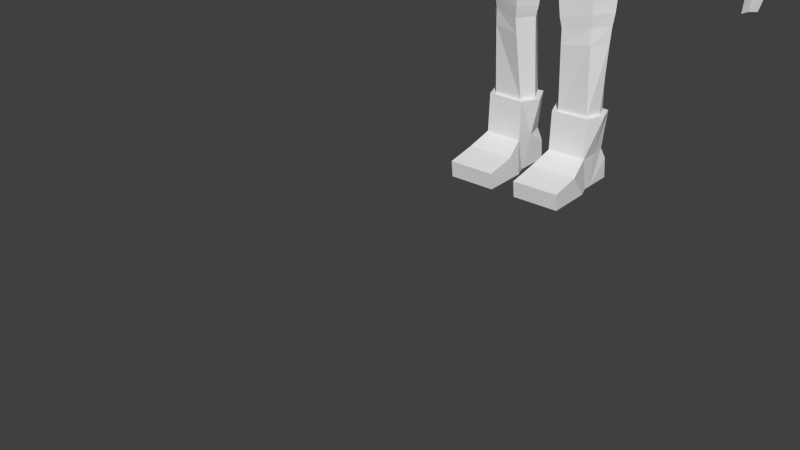 # Source: Headless_Zombie_-_Animation.blend  (saved by Blender 2.79.0; exported with 4.5.12 LTS)
import bpy
from mathutils import Matrix  # noqa: F401  (used for matrix-valued properties, if any)

bpy.ops.wm.read_factory_settings(use_empty=True)
scene = bpy.context.scene
scene.name = 'Scene'

# ---- collections
col_collection_1 = bpy.data.collections.new('Collection 1'); scene.collection.children.link(col_collection_1)

# ---- materials (node trees are filled in below, after node groups)
mat_character = bpy.data.materials.new('Character')
mat_character.alpha_threshold = 0.0
mat_character.use_transparent_shadow = False
mat_character.roughness = 0.5

# ---- material node trees

# ---- world
world_world = bpy.data.worlds.new('World'); scene.world = world_world
world_world.color = (0.05088, 0.05088, 0.05088)
world_world.use_sun_shadow = False
world_world.sun_shadow_jitter_overblur = 0.0
world_world.cycles.sampling_method = 'NONE'
world_world.cycles.sample_map_resolution = 256

# ---- meshes
me_cube = bpy.data.meshes.new('Cube')
me_cube.from_pydata([(1.16, -0.5407, 6.552), (0.6186, -0.7656, 9.987), (0.6975, -0.8815, 6.222), (0.572, -0.8815, 7.368), (0.4795, -0.8815, 8.843), (0.6607, 0.0004936, 10.59), (1.318, 0.6683, 7.956), (1.252, -0.5749, 7.889), (1.362, -0.3875, 9.186), (0.5726, 1.053, 7.411), (0.6211, 0.9468, 10.32), (0.5386, 1.236, 9.154), (1.529, 0.06879, 8.088), (1.506, 0.1136, 10.46), (0.908, 0.05226, 10.56), (1.226, 0.6345, 6.594), (0.629, 1.0, 6.222), (1.24, 0.6345, 5.53), (1.17, -0.4863, 5.523), (0.4857, -0.6772, 5.318), (0.5427, 0.9127, 5.435), (1.205, 0.4175, 1.667), (1.176, -0.1922, 1.667), (0.486, -0.224, 1.667), (0.5203, 0.5139, 1.667), (0.5739, -0.4489, 3.556), (0.6382, 0.4837, 3.565), (1.235, 0.3341, 3.651), (1.178, -0.2895, 3.642), (0.4869, -0.5422, 4.416), (1.221, -0.3815, 4.596), (0.565, 0.6342, 4.435), (1.29, 0.4339, 4.613), (1.458, 0.07082, 6.676), (1.521, 0.07082, 5.607), (0.268, 0.1398, 5.186), (1.303, 0.1359, 1.667), (0.3382, 0.1318, 1.667), (0.3716, 0.02463, 3.533), (1.477, 0.03085, 3.667), (0.2583, 0.06105, 4.373), (1.567, 0.02804, 4.657), (1.303, 0.4941, 1.667), (1.266, -0.2784, 1.667), (0.392, -0.3186, 1.667), (0.4355, 0.6162, 1.667), (1.427, 0.1374, 1.667), (0.2048, 0.1322, 1.667), (1.226, 0.4623, 0.7699), (1.266, -0.3132, 0.7699), (0.392, -0.3472, 0.7699), (0.5127, 0.5845, 0.7699), (1.254, 0.1057, 0.7699), (0.3779, 0.1004, 0.7699), (1.368, -0.8275, 0.5276), (0.2901, -0.8401, 0.5276), (1.368, -1.524, 0.3946), (0.2901, -1.531, 0.3942), (1.368, -1.479, 0.00972), (0.2901, -1.484, 0.00972), (1.368, -0.4492, 0.00972), (0.2901, -0.4474, 0.00972), (1.266, -0.1788, 0.009748), (0.392, -0.1753, 0.009748), (1.266, 0.04034, 0.009748), (0.392, 0.04659, 0.009748), (1.266, 0.05773, 0.00972), (0.392, 0.06293, 0.00972), (1.266, 0.6581, 0.00972), (0.392, 0.6534, 0.00972), (1.266, 0.603, 0.5007), (0.392, 0.5955, 0.4994), (4.321, -0.3583, 6.022), (4.335, 0.07893, 5.997), (3.998, -0.326, 5.852), (3.99, 0.1314, 5.814), (4.461, -0.1537, 6.007), (3.872, -0.124, 5.653), (4.682, -0.7994, 5.421), (4.697, 0.03648, 5.396), (4.485, -0.7092, 5.349), (4.447, 0.1367, 5.337), (4.821, -0.413, 5.375), (4.328, -0.3512, 5.176), (4.628, -0.8222, 4.746), (4.635, -0.3466, 4.73), (4.48, -0.7871, 4.677), (4.472, -0.2896, 4.657), (4.703, -0.6023, 4.71), (4.395, -0.5672, 4.573), (4.151, -0.2378, 5.439), (4.258, 0.1002, 5.586), (4.529, 0.03073, 5.696), (4.642, -0.2806, 5.676), (4.126, -0.6133, 5.738), (4.516, -0.5483, 5.719), (4.3, -0.4094, 5.884), (4.115, -0.3428, 5.77), (4.012, -0.2305, 5.643), (4.535, -0.6953, 5.496), (4.401, -0.6226, 5.435), (4.31, -0.4198, 5.324), (4.172, -0.3149, 5.484), (3.852, -0.8092, 5.697), (4.448, -0.5415, 5.701), (4.029, -0.5861, 5.686), (3.981, -0.5119, 5.623), (4.271, -0.758, 5.545), (4.188, -0.7223, 5.499), (4.139, -0.6239, 5.448), (4.047, -0.578, 5.535), (4.19, -0.7002, 5.643), (3.765, -0.7993, 5.667), (3.766, -0.754, 5.612), (3.93, -0.8944, 5.568), (3.889, -0.9055, 5.519), (3.863, -0.8169, 5.488), (3.757, -0.7829, 5.536), (3.764, -0.9281, 5.594), (3.904, -0.9091, 5.648), (0.4841, -0.481, 10.66), (0.4782, 0.3411, 10.8), (0.6082, -0.05767, 10.74), (0.4847, -0.4547, 10.45), (0.4828, 0.4311, 10.57), (0.6165, 0.4788, 3.214), (1.229, 0.3396, 3.283), (0.558, -0.4146, 3.207), (1.177, -0.2797, 3.277), (0.3666, 0.03547, 3.188), (1.443, 0.04127, 3.296), (0.6073, 0.5441, 3.819), (1.262, 0.3743, 3.935), (0.5367, -0.4927, 3.806), (1.2, -0.3276, 3.924), (0.3199, 0.03558, 3.777), (1.523, 0.03011, 3.96), (1.245, -0.4289, 10.07), (1.284, 0.8337, 10.18), (1.262, 0.9603, 9.038), (1.461, 0.1908, 8.852), (2.666, 0.4875, 7.387), (2.768, 0.8826, 7.63), (3.129, 0.8053, 8.002), (3.296, 0.4435, 8.04), (2.755, 0.164, 7.676), (3.098, 0.1207, 8.023), (1.787, 0.1675, 8.645), (1.881, 0.6354, 9.893), (1.658, -0.2902, 9.105), (1.684, 0.7557, 9.041), (2.077, 0.1057, 10.09), (1.836, -0.3524, 9.897), (2.155, 0.831, 8.357), (2.768, 0.2715, 9.027), (2.528, -0.1312, 8.948), (2.122, 0.3244, 8.026), (2.556, 0.7364, 8.939), (2.159, -0.07368, 8.407), (3.362, 0.5555, 6.698), (3.926, 0.1398, 7.034), (3.726, -0.1649, 7.054), (3.224, 0.18, 6.479), (3.766, 0.482, 7.012), (3.345, -0.1234, 6.761), (2.598, 0.8781, 7.818), (3.167, 0.3939, 8.302), (2.954, 0.0463, 8.265), (2.523, 0.4386, 7.538), (2.981, 0.7947, 8.257), (2.603, 0.09356, 7.859), (2.782, 0.4175, 7.177), (3.28, 0.7381, 7.782), (2.874, 0.09552, 7.477), (2.897, 0.8171, 7.414), (3.444, 0.3729, 7.822), (3.234, 0.04882, 7.821), (3.718, 0.3568, 6.181), (4.241, -0.01539, 6.501), (4.04, -0.2861, 6.54), (3.531, 0.02139, 6.043), (4.174, 0.2758, 6.413), (3.664, -0.2509, 6.295), (4.376, -0.4592, 4.889), (4.474, -0.07645, 5.011), (4.68, -0.1551, 5.077), (4.777, -0.5077, 5.057), (4.496, -0.7481, 5.027), (4.669, -0.8108, 5.097), (1.576, 0.1792, 8.947), (1.583, 0.7346, 10.04), (1.521, 0.858, 9.13), (1.54, -0.3907, 9.984), (1.498, -0.3388, 9.259), (1.792, 0.1096, 10.28), (-1.16, -0.5407, 6.552), (-0.6186, -0.7656, 9.987), (-0.6975, -0.8815, 6.222), (-0.572, -0.8815, 7.368), (-0.4795, -0.8815, 8.843), (-0.6607, 0.0004936, 10.59), (-1.318, 0.6683, 7.956), (-1.252, -0.5749, 7.889), (-1.362, -0.3875, 9.186), (-0.5726, 1.053, 7.411), (-0.6211, 0.9468, 10.32), (-0.5386, 1.236, 9.154), (-1.529, 0.06879, 8.088), (-1.506, 0.1136, 10.46), (-0.908, 0.05226, 10.56), (0.0, -0.7656, 10.05), (0.0, 1.0, 6.134), (0.0, -0.8815, 7.335), (0.0, -0.8815, 6.134), (0.0, -0.8815, 8.803), (0.0, -0.5733, 10.33), (0.0, 0.5612, 10.57), (0.0, 0.9486, 10.32), (0.0, 1.019, 7.333), (0.0, 1.201, 9.05), (-1.226, 0.6345, 6.594), (-0.629, 1.0, 6.222), (-1.24, 0.6345, 5.53), (-1.17, -0.4863, 5.523), (-0.4857, -0.6772, 5.318), (-0.5427, 0.9127, 5.435), (-1.205, 0.4175, 1.667), (-1.176, -0.1922, 1.667), (-0.486, -0.224, 1.667), (-0.5203, 0.5139, 1.667), (-0.5739, -0.4489, 3.556), (-0.6382, 0.4837, 3.565), (-1.235, 0.3341, 3.651), (-1.178, -0.2895, 3.642), (-0.4869, -0.5422, 4.416), (-1.221, -0.3815, 4.596), (-0.565, 0.6342, 4.435), (-1.29, 0.4339, 4.613), (-1.458, 0.07082, 6.676), (-1.521, 0.07082, 5.607), (-0.268, 0.1398, 5.186), (-1.303, 0.1359, 1.667), (-0.3382, 0.1318, 1.667), (-0.3716, 0.02463, 3.533), (-1.477, 0.03085, 3.667), (-0.2583, 0.06105, 4.373), (-1.567, 0.02804, 4.657), (-1.303, 0.4941, 1.667), (-1.266, -0.2784, 1.667), (-0.392, -0.3186, 1.667), (-0.4355, 0.6162, 1.667), (-1.427, 0.1374, 1.667), (-0.2048, 0.1322, 1.667), (-1.226, 0.4623, 0.7699), (-1.266, -0.3132, 0.7699), (-0.392, -0.3472, 0.7699), (-0.5127, 0.5845, 0.7699), (-1.254, 0.1057, 0.7699), (-0.3779, 0.1004, 0.7699), (-1.368, -0.8275, 0.5276), (-0.2901, -0.8401, 0.5276), (-1.368, -1.524, 0.3946), (-0.2901, -1.531, 0.3942), (-1.368, -1.479, 0.00972), (-0.2901, -1.484, 0.00972), (-1.368, -0.4492, 0.00972), (-0.2901, -0.4474, 0.00972), (-1.266, -0.1788, 0.009748), (-0.392, -0.1753, 0.009748), (-1.266, 0.04034, 0.009748), (-0.392, 0.04659, 0.009748), (-1.266, 0.05773, 0.00972), (-0.392, 0.06293, 0.00972), (-1.266, 0.6581, 0.00972), (-0.392, 0.6534, 0.00972), (-1.266, 0.603, 0.5007), (-0.392, 0.5955, 0.4994), (-4.321, -0.3583, 6.022), (-4.335, 0.07893, 5.997), (-3.998, -0.326, 5.852), (-3.99, 0.1314, 5.814), (-4.461, -0.1537, 6.007), (-3.872, -0.124, 5.653), (-4.682, -0.7994, 5.421), (-4.697, 0.03648, 5.396), (-4.485, -0.7092, 5.349), (-4.447, 0.1367, 5.337), (-4.821, -0.413, 5.375), (-4.328, -0.3512, 5.176), (-4.628, -0.8222, 4.746), (-4.635, -0.3466, 4.73), (-4.48, -0.7871, 4.677), (-4.472, -0.2896, 4.657), (-4.703, -0.6023, 4.71), (-4.395, -0.5672, 4.573), (-4.151, -0.2378, 5.439), (-4.258, 0.1002, 5.586), (-4.529, 0.03073, 5.696), (-4.642, -0.2806, 5.676), (-4.126, -0.6133, 5.738), (-4.516, -0.5483, 5.719), (-4.3, -0.4094, 5.884), (-4.115, -0.3428, 5.77), (-4.012, -0.2305, 5.643), (-4.535, -0.6953, 5.496), (-4.401, -0.6226, 5.435), (-4.31, -0.4198, 5.324), (-4.172, -0.3149, 5.484), (-3.852, -0.8092, 5.697), (-4.448, -0.5415, 5.701), (-4.029, -0.5861, 5.686), (-3.981, -0.5119, 5.623), (-4.271, -0.758, 5.545), (-4.188, -0.7223, 5.499), (-4.139, -0.6239, 5.448), (-4.047, -0.578, 5.535), (-4.19, -0.7002, 5.643), (-3.765, -0.7993, 5.667), (-3.766, -0.754, 5.612), (-3.93, -0.8944, 5.568), (-3.889, -0.9055, 5.519), (-3.863, -0.8169, 5.488), (-3.757, -0.7829, 5.536), (-3.764, -0.9281, 5.594), (-3.904, -0.9091, 5.648), (-0.4841, -0.481, 10.66), (-0.4782, 0.3411, 10.8), (-0.6082, -0.05767, 10.74), (-0.4847, -0.4547, 10.45), (-0.4828, 0.4311, 10.57), (-0.6165, 0.4788, 3.214), (-1.229, 0.3396, 3.283), (-0.558, -0.4146, 3.207), (-1.177, -0.2797, 3.277), (-0.3666, 0.03547, 3.188), (-1.443, 0.04127, 3.296), (-0.6073, 0.5441, 3.819), (-1.262, 0.3743, 3.935), (-0.5367, -0.4927, 3.806), (-1.2, -0.3276, 3.924), (-0.3199, 0.03558, 3.777), (-1.523, 0.03011, 3.96), (-1.245, -0.4289, 10.07), (-1.284, 0.8337, 10.18), (-1.262, 0.9603, 9.038), (-1.461, 0.1908, 8.852), (-2.666, 0.4875, 7.387), (-2.768, 0.8826, 7.63), (-3.129, 0.8053, 8.002), (-3.296, 0.4435, 8.04), (-2.755, 0.164, 7.676), (-3.098, 0.1207, 8.023), (-1.787, 0.1675, 8.645), (-1.881, 0.6354, 9.893), (-1.658, -0.2902, 9.105), (-1.684, 0.7557, 9.041), (-2.077, 0.1057, 10.09), (-1.836, -0.3524, 9.897), (-2.155, 0.831, 8.357), (-2.768, 0.2715, 9.027), (-2.528, -0.1312, 8.948), (-2.122, 0.3244, 8.026), (-2.556, 0.7364, 8.939), (-2.159, -0.07368, 8.407), (-3.362, 0.5555, 6.698), (-3.926, 0.1398, 7.034), (-3.726, -0.1649, 7.054), (-3.224, 0.18, 6.479), (-3.766, 0.482, 7.012), (-3.345, -0.1234, 6.761), (-2.598, 0.8781, 7.818), (-3.167, 0.3939, 8.302), (-2.954, 0.0463, 8.265), (-2.523, 0.4386, 7.538), (-2.981, 0.7947, 8.257), (-2.603, 0.09356, 7.859), (-2.782, 0.4175, 7.177), (-3.28, 0.7381, 7.782), (-2.874, 0.09552, 7.477), (-2.897, 0.8171, 7.414), (-3.444, 0.3729, 7.822), (-3.234, 0.04882, 7.821), (-3.718, 0.3568, 6.181), (-4.241, -0.01539, 6.501), (-4.04, -0.2861, 6.54), (-3.531, 0.02139, 6.043), (-4.174, 0.2758, 6.413), (-3.664, -0.2509, 6.295), (0.0, 1.0, 5.362), (0.0, -0.7161, 5.399), (0.0, 0.1384, 5.283), (0.0, -0.6051, 10.66), (0.0, 0.5217, 10.79), (-4.376, -0.4592, 4.889), (-4.474, -0.07645, 5.011), (-4.68, -0.1551, 5.077), (-4.777, -0.5077, 5.057), (-4.496, -0.7481, 5.027), (-4.669, -0.8108, 5.097), (-1.576, 0.1792, 8.947), (-1.583, 0.7346, 10.04), (-1.521, 0.858, 9.13), (-1.54, -0.3907, 9.984), (-1.498, -0.3388, 9.259), (-1.792, 0.1096, 10.28)], [], [(3, 212, 213, 2), (214, 4, 1, 210), (212, 3, 4, 214), (9, 218, 219, 11), (11, 219, 217, 10), (16, 15, 17, 20), (129, 125, 24, 37), (390, 388, 20, 35), (36, 22, 43, 46), (125, 126, 21, 24), (128, 127, 23, 22), (130, 128, 22, 36), (135, 131, 26, 38), (131, 132, 27, 26), (134, 133, 25, 28), (136, 134, 28, 39), (35, 20, 31, 40), (20, 17, 32, 31), (18, 19, 29, 30), (34, 18, 30, 41), (127, 129, 37, 23), (389, 390, 35, 19), (15, 33, 34, 17), (37, 24, 45, 47), (126, 130, 36, 21), (133, 135, 38, 25), (132, 136, 39, 27), (19, 35, 40, 29), (17, 34, 41, 32), (23, 37, 47, 44), (24, 21, 42, 45), (22, 23, 44, 43), (21, 36, 46, 42), (47, 45, 51, 53), (46, 43, 49, 52), (44, 47, 53, 50), (45, 42, 48, 51), (43, 44, 50, 49), (42, 46, 52, 48), (49, 50, 55, 54), (54, 55, 57, 56), (56, 57, 59, 58), (58, 59, 61, 60), (60, 61, 63, 62), (62, 63, 65, 64), (64, 65, 67, 66), (66, 67, 69, 68), (68, 69, 71, 70), (56, 58, 60, 54), (70, 71, 51, 48), (54, 60, 62, 49), (49, 62, 64, 52), (48, 52, 64, 70), (66, 68, 70, 64), (55, 61, 59, 57), (50, 63, 61, 55), (53, 65, 63, 50), (53, 51, 71, 65), (65, 71, 69, 67), (92, 93, 82, 79), (90, 91, 81, 83), (185, 186, 88, 85), (183, 184, 87, 89), (83, 80, 100, 101), (91, 92, 79, 81), (93, 95, 78, 82), (78, 95, 104, 99), (89, 87, 85, 88), (86, 89, 88, 84), (187, 183, 89, 86), (184, 185, 85, 87), (186, 188, 84, 88), (188, 187, 86, 84), (73, 76, 93, 92), (77, 75, 91, 90), (90, 83, 101, 102), (75, 73, 92, 91), (76, 72, 95, 93), (95, 72, 96, 104), (101, 100, 108, 109), (99, 104, 111, 107), (102, 101, 109, 110), (104, 96, 94, 111), (80, 78, 99, 100), (77, 90, 102, 98), (74, 77, 98, 97), (72, 74, 97, 96), (109, 108, 115, 116), (107, 111, 119, 114), (110, 109, 116, 117), (111, 94, 103, 119), (100, 99, 107, 108), (98, 102, 110, 106), (97, 98, 106, 105), (96, 97, 105, 94), (118, 117, 116, 115), (119, 118, 115, 114), (112, 113, 117, 118), (103, 112, 118, 119), (108, 107, 114, 115), (106, 110, 117, 113), (105, 106, 113, 112), (94, 105, 112, 103), (38, 26, 125, 129), (26, 27, 126, 125), (28, 25, 127, 128), (39, 28, 128, 130), (25, 38, 129, 127), (27, 39, 130, 126), (40, 31, 131, 135), (31, 32, 132, 131), (30, 29, 133, 134), (41, 30, 134, 136), (29, 40, 135, 133), (32, 41, 136, 132), (169, 166, 144, 143), (168, 165, 142, 141), (170, 168, 141, 145), (165, 169, 143, 142), (166, 167, 146, 144), (167, 170, 145, 146), (189, 191, 150, 147), (191, 190, 148, 150), (148, 151, 154, 157), (147, 150, 153, 156), (149, 147, 156, 158), (150, 148, 157, 153), (151, 152, 155, 154), (152, 149, 158, 155), (172, 175, 160, 163), (171, 174, 159, 162), (173, 171, 162, 164), (174, 172, 163, 159), (175, 176, 161, 160), (176, 173, 164, 161), (157, 154, 166, 169), (156, 153, 165, 168), (158, 156, 168, 170), (153, 157, 169, 165), (154, 155, 167, 166), (155, 158, 170, 167), (143, 144, 175, 172), (141, 142, 174, 171), (145, 141, 171, 173), (142, 143, 172, 174), (144, 146, 176, 175), (146, 145, 173, 176), (163, 160, 178, 181), (162, 159, 177, 180), (164, 162, 180, 182), (159, 163, 181, 177), (160, 161, 179, 178), (161, 164, 182, 179), (74, 182, 180, 77), (77, 180, 177, 75), (75, 177, 181, 73), (73, 181, 178, 76), (76, 178, 179, 72), (72, 179, 182, 74), (79, 82, 186, 185), (83, 81, 184, 183), (80, 83, 183, 187), (81, 79, 185, 184), (82, 78, 188, 186), (78, 80, 187, 188), (210, 1, 123, 215), (2, 0, 7, 3), (12, 6, 139, 140), (6, 9, 11, 139), (13, 138, 10, 14), (139, 11, 10, 138), (7, 12, 140, 8), (2, 213, 389, 19), (123, 5, 122, 120), (211, 16, 20, 388), (0, 2, 19, 18), (33, 0, 18, 34), (5, 124, 121, 122), (124, 216, 392, 121), (215, 123, 120, 391), (190, 194, 151, 148), (193, 189, 147, 149), (194, 192, 152, 151), (192, 193, 149, 152), (140, 139, 191, 189), (139, 138, 190, 191), (138, 13, 194, 190), (8, 140, 189, 193), (13, 137, 192, 194), (137, 8, 193, 192), (4, 3, 7, 8), (1, 4, 8, 137), (13, 14, 1, 137), (1, 14, 5, 123), (14, 10, 124, 5), (10, 217, 216, 124), (218, 9, 16, 211), (9, 6, 15, 16), (12, 7, 0, 33), (6, 12, 33, 15), (120, 122, 121, 392, 391), (198, 197, 213, 212), (214, 210, 196, 199), (212, 214, 199, 198), (204, 206, 219, 218), (206, 205, 217, 219), (221, 225, 222, 220), (334, 242, 229, 330), (390, 240, 225, 388), (241, 251, 248, 227), (330, 229, 226, 331), (333, 227, 228, 332), (335, 241, 227, 333), (340, 243, 231, 336), (336, 231, 232, 337), (339, 233, 230, 338), (341, 244, 233, 339), (240, 245, 236, 225), (225, 236, 237, 222), (223, 235, 234, 224), (239, 246, 235, 223), (332, 228, 242, 334), (389, 224, 240, 390), (220, 222, 239, 238), (242, 252, 250, 229), (331, 226, 241, 335), (338, 230, 243, 340), (337, 232, 244, 341), (224, 234, 245, 240), (222, 237, 246, 239), (228, 249, 252, 242), (229, 250, 247, 226), (227, 248, 249, 228), (226, 247, 251, 241), (252, 258, 256, 250), (251, 257, 254, 248), (249, 255, 258, 252), (250, 256, 253, 247), (248, 254, 255, 249), (247, 253, 257, 251), (254, 259, 260, 255), (259, 261, 262, 260), (261, 263, 264, 262), (263, 265, 266, 264), (265, 267, 268, 266), (267, 269, 270, 268), (269, 271, 272, 270), (271, 273, 274, 272), (273, 275, 276, 274), (261, 259, 265, 263), (275, 253, 256, 276), (259, 254, 267, 265), (254, 257, 269, 267), (253, 275, 269, 257), (271, 269, 275, 273), (260, 262, 264, 266), (255, 260, 266, 268), (258, 255, 268, 270), (258, 270, 276, 256), (270, 272, 274, 276), (297, 284, 287, 298), (295, 288, 286, 296), (395, 290, 293, 396), (393, 294, 292, 394), (288, 306, 305, 285), (296, 286, 284, 297), (298, 287, 283, 300), (283, 304, 309, 300), (294, 293, 290, 292), (291, 289, 293, 294), (397, 291, 294, 393), (394, 292, 290, 395), (396, 293, 289, 398), (398, 289, 291, 397), (278, 297, 298, 281), (282, 295, 296, 280), (295, 307, 306, 288), (280, 296, 297, 278), (281, 298, 300, 277), (300, 309, 301, 277), (306, 314, 313, 305), (304, 312, 316, 309), (307, 315, 314, 306), (309, 316, 299, 301), (285, 305, 304, 283), (282, 303, 307, 295), (279, 302, 303, 282), (277, 301, 302, 279), (314, 321, 320, 313), (312, 319, 324, 316), (315, 322, 321, 314), (316, 324, 308, 299), (305, 313, 312, 304), (303, 311, 315, 307), (302, 310, 311, 303), (301, 299, 310, 302), (323, 320, 321, 322), (324, 319, 320, 323), (317, 323, 322, 318), (308, 324, 323, 317), (313, 320, 319, 312), (311, 318, 322, 315), (310, 317, 318, 311), (299, 308, 317, 310), (243, 334, 330, 231), (231, 330, 331, 232), (233, 333, 332, 230), (244, 335, 333, 233), (230, 332, 334, 243), (232, 331, 335, 244), (245, 340, 336, 236), (236, 336, 337, 237), (235, 339, 338, 234), (246, 341, 339, 235), (234, 338, 340, 245), (237, 337, 341, 246), (374, 348, 349, 371), (373, 346, 347, 370), (375, 350, 346, 373), (370, 347, 348, 374), (371, 349, 351, 372), (372, 351, 350, 375), (399, 352, 355, 401), (401, 355, 353, 400), (353, 362, 359, 356), (352, 361, 358, 355), (354, 363, 361, 352), (355, 358, 362, 353), (356, 359, 360, 357), (357, 360, 363, 354), (377, 368, 365, 380), (376, 367, 364, 379), (378, 369, 367, 376), (379, 364, 368, 377), (380, 365, 366, 381), (381, 366, 369, 378), (362, 374, 371, 359), (361, 373, 370, 358), (363, 375, 373, 361), (358, 370, 374, 362), (359, 371, 372, 360), (360, 372, 375, 363), (348, 377, 380, 349), (346, 376, 379, 347), (350, 378, 376, 346), (347, 379, 377, 348), (349, 380, 381, 351), (351, 381, 378, 350), (368, 386, 383, 365), (367, 385, 382, 364), (369, 387, 385, 367), (364, 382, 386, 368), (365, 383, 384, 366), (366, 384, 387, 369), (279, 282, 385, 387), (282, 280, 382, 385), (280, 278, 386, 382), (278, 281, 383, 386), (281, 277, 384, 383), (277, 279, 387, 384), (284, 395, 396, 287), (288, 393, 394, 286), (285, 397, 393, 288), (286, 394, 395, 284), (287, 396, 398, 283), (283, 398, 397, 285), (210, 215, 328, 196), (197, 198, 202, 195), (207, 345, 344, 201), (201, 344, 206, 204), (208, 209, 205, 343), (344, 343, 205, 206), (202, 203, 345, 207), (197, 224, 389, 213), (328, 325, 327, 200), (211, 388, 225, 221), (195, 223, 224, 197), (238, 239, 223, 195), (200, 327, 326, 329), (329, 326, 392, 216), (215, 391, 325, 328), (400, 353, 356, 404), (403, 354, 352, 399), (404, 356, 357, 402), (402, 357, 354, 403), (345, 399, 401, 344), (344, 401, 400, 343), (343, 400, 404, 208), (203, 403, 399, 345), (208, 404, 402, 342), (342, 402, 403, 203), (199, 203, 202, 198), (196, 342, 203, 199), (208, 342, 196, 209), (196, 328, 200, 209), (209, 200, 329, 205), (205, 329, 216, 217), (218, 211, 221, 204), (204, 221, 220, 201), (207, 238, 195, 202), (201, 220, 238, 207), (325, 391, 392, 326, 327)])
_uv = me_cube.uv_layers.new(name='UVMap')
_uv.uv.foreach_set('vector', [0.3876, 0.1049, 0.3426, 0.1006, 0.3426, -0.001059, 0.4051, 0.008196, 0.3426, 0.2083, 0.3753, 0.2116, 0.3836, 0.2874, 0.3426, 0.295, 0.3426, 0.1006, 0.3876, 0.1049, 0.3753, 0.2116, 0.3426, 0.2083, 0.6104, 0.1624, 0.6586, 0.1726, 0.6009, 0.3067, 0.5606, 0.2892, 0.5606, 0.2892, 0.6009, 0.3067, 0.5241, 0.3864, 0.4991, 0.3446, 0.9746, 0.6217, 0.9246, 0.6539, 0.9171, 0.5743, 0.9726, 0.562, 0.5823, 0.7772, 0.545, 0.7726, 0.5611, 0.6605, 0.5918, 0.6646, 0.7294, 0.5128, 0.7294, 0.4546, 0.7663, 0.4534, 0.7503, 0.5122, 0.3188, 0.7133, 0.2955, 0.7173, 0.2908, 0.7093, 0.3193, 0.7059, 0.7705, 0.7772, 0.725, 0.7879, 0.7179, 0.6681, 0.7683, 0.6639, 0.6664, 0.7907, 0.6186, 0.7843, 0.6198, 0.6688, 0.6702, 0.671, 0.6978, 0.7921, 0.6664, 0.7907, 0.6702, 0.671, 0.6961, 0.6705, 0.5745, 0.8216, 0.532, 0.8152, 0.5389, 0.7971, 0.5785, 0.8036, 0.7783, 0.8206, 0.7309, 0.8366, 0.728, 0.8155, 0.7722, 0.8027, 0.6655, 0.8395, 0.6154, 0.8303, 0.6179, 0.8111, 0.6658, 0.8182, 0.7003, 0.842, 0.6655, 0.8395, 0.6658, 0.8182, 0.6989, 0.82, 0.5491, 0.921, 0.4868, 0.9283, 0.5181, 0.859, 0.5651, 0.864, 0.8085, 0.9379, 0.7552, 0.9515, 0.738, 0.8856, 0.79, 0.8646, 0.6606, 0.9561, 0.6082, 0.9417, 0.6106, 0.8749, 0.6649, 0.8883, 0.7097, 0.9589, 0.6606, 0.9561, 0.6649, 0.8883, 0.7031, 0.8911, 0.6186, 0.7843, 0.5823, 0.7772, 0.5918, 0.6646, 0.6198, 0.6688, 0.7294, 0.5786, 0.7294, 0.5128, 0.7503, 0.5122, 0.7664, 0.5732, 0.9246, 0.6539, 0.8795, 0.6641, 0.8705, 0.5842, 0.9171, 0.5743, 0.3387, 0.4057, 0.3678, 0.4048, 0.3719, 0.413, 0.3374, 0.4138, 0.725, 0.7879, 0.6978, 0.7921, 0.6961, 0.6705, 0.7179, 0.6681, 0.6154, 0.8303, 0.5745, 0.8216, 0.5785, 0.8036, 0.6179, 0.8111, 0.7309, 0.8366, 0.7003, 0.842, 0.6989, 0.82, 0.728, 0.8155, 0.6082, 0.9417, 0.5491, 0.921, 0.5651, 0.864, 0.6106, 0.8749, 0.7552, 0.9515, 0.7097, 0.9589, 0.7031, 0.8911, 0.738, 0.8856, 0.3135, 0.3981, 0.3387, 0.4057, 0.3374, 0.4138, 0.3077, 0.4051, 0.4891, 0.5431, 0.4888, 0.5941, 0.4821, 0.6004, 0.4825, 0.5358, 0.0001989, 0.5571, 0.006261, 0.5051, 0.01391, 0.4985, 0.006228, 0.5643, 0.3383, 0.7178, 0.3188, 0.7133, 0.3193, 0.7059, 0.3427, 0.7098, 0.3374, 0.4138, 0.3719, 0.413, 0.3636, 0.4745, 0.3285, 0.4707, 0.3193, 0.7059, 0.2908, 0.7093, 0.2874, 0.6486, 0.3162, 0.6482, 0.3077, 0.4051, 0.3374, 0.4138, 0.3285, 0.4707, 0.2978, 0.4662, 0.4825, 0.5358, 0.4821, 0.6004, 0.4159, 0.5947, 0.4163, 0.5413, 0.006228, 0.5643, 0.01391, 0.4985, 0.08144, 0.5063, 0.07378, 0.5721, 0.3427, 0.7098, 0.3193, 0.7059, 0.3162, 0.6482, 0.3423, 0.6484, 0.07378, 0.5721, 0.08144, 0.5063, 0.1235, 0.5019, 0.1161, 0.5833, 0.1161, 0.5833, 0.1235, 0.5019, 0.1767, 0.5062, 0.1696, 0.5875, 0.1696, 0.5875, 0.1767, 0.5062, 0.2059, 0.5087, 0.1988, 0.5901, 0.1988, 0.5901, 0.2059, 0.5087, 0.2798, 0.5174, 0.2741, 0.5945, 0.2741, 0.5945, 0.2798, 0.5174, 0.2995, 0.5237, 0.2956, 0.5913, 0.2956, 0.5913, 0.2995, 0.5237, 0.3163, 0.5254, 0.3118, 0.5919, 0.3118, 0.5919, 0.3163, 0.5254, 0.3176, 0.5256, 0.3132, 0.592, 0.3132, 0.592, 0.3176, 0.5256, 0.3605, 0.5293, 0.3569, 0.5937, 0.3569, 0.5937, 0.3605, 0.5293, 0.3968, 0.5313, 0.3933, 0.5957, 0.1942, 0.6194, 0.1988, 0.5901, 0.2741, 0.5945, 0.2471, 0.6318, 0.3933, 0.5957, 0.3968, 0.5313, 0.4163, 0.5413, 0.4159, 0.5947, 0.2471, 0.6318, 0.2741, 0.5945, 0.2956, 0.5913, 0.2874, 0.6486, 0.2874, 0.6486, 0.2956, 0.5913, 0.3118, 0.5919, 0.3162, 0.6482, 0.3423, 0.6484, 0.3162, 0.6482, 0.3118, 0.5919, 0.3523, 0.6288, 0.3132, 0.592, 0.3569, 0.5937, 0.3523, 0.6288, 0.3118, 0.5919, 0.2583, 0.4769, 0.2798, 0.5174, 0.2059, 0.5087, 0.2062, 0.48, 0.2978, 0.4662, 0.2995, 0.5237, 0.2798, 0.5174, 0.2583, 0.4769, 0.3285, 0.4707, 0.3163, 0.5254, 0.2995, 0.5237, 0.2978, 0.4662, 0.3285, 0.4707, 0.3636, 0.4745, 0.3601, 0.4947, 0.3163, 0.5254, 0.3163, 0.5254, 0.3601, 0.4947, 0.3605, 0.5293, 0.3176, 0.5256, 0.04046, 0.7873, 0.03569, 0.765, 0.05542, 0.7516, 0.05762, 0.7766, 0.07868, 0.8216, 0.05146, 0.8062, 0.06408, 0.79, 0.09876, 0.8011, 0.0757, 0.7663, 0.07439, 0.7436, 0.09575, 0.7373, 0.0967, 0.7535, 0.1146, 0.7818, 0.08466, 0.7783, 0.1073, 0.7603, 0.1291, 0.7615, 0.09876, 0.8011, 0.1263, 0.8212, 0.1162, 0.8264, 0.1004, 0.8145, 0.05146, 0.8062, 0.04046, 0.7873, 0.05762, 0.7766, 0.06408, 0.79, 0.03569, 0.765, 0.02299, 0.7471, 0.04702, 0.7245, 0.05542, 0.7516, 0.141, 0.8301, 0.1168, 0.8507, 0.1121, 0.848, 0.1267, 0.833, 0.1182, 0.7412, 0.1073, 0.7603, 0.0967, 0.7535, 0.09575, 0.7373, 0.1095, 0.7236, 0.1182, 0.7412, 0.09575, 0.7373, 0.09708, 0.722, 0.1349, 0.7982, 0.1146, 0.7818, 0.1291, 0.7615, 0.1435, 0.7735, 0.08466, 0.7783, 0.0757, 0.7663, 0.0967, 0.7535, 0.1073, 0.7603, 0.07439, 0.7436, 0.07116, 0.7212, 0.09708, 0.722, 0.09575, 0.7373, 0.1463, 0.8071, 0.1349, 0.7982, 0.1435, 0.7735, 0.1522, 0.7819, 0.01966, 0.803, 0.01389, 0.7838, 0.03569, 0.765, 0.04046, 0.7873, 0.05566, 0.8402, 0.03534, 0.8278, 0.05146, 0.8062, 0.07868, 0.8216, 0.07868, 0.8216, 0.09876, 0.8011, 0.1004, 0.8145, 0.08447, 0.8268, 0.03534, 0.8278, 0.01966, 0.803, 0.04046, 0.7873, 0.05146, 0.8062, 0.01389, 0.7838, 0.0009927, 0.7697, 0.02299, 0.7471, 0.03569, 0.765, 0.1168, 0.8507, 0.09426, 0.873, 0.09539, 0.8615, 0.1121, 0.848, 0.3377, 0.7207, 0.3452, 0.7304, 0.337, 0.741, 0.3314, 0.7363, 0.2708, 0.7343, 0.2824, 0.7239, 0.2922, 0.7391, 0.2845, 0.7422, 0.3262, 0.7192, 0.3377, 0.7207, 0.3314, 0.7363, 0.3228, 0.7361, 0.2824, 0.7239, 0.295, 0.7163, 0.3001, 0.734, 0.2922, 0.7391, 0.1263, 0.8212, 0.141, 0.8301, 0.1267, 0.833, 0.1162, 0.8264, 0.05566, 0.8402, 0.07868, 0.8216, 0.08447, 0.8268, 0.06904, 0.8396, 0.07115, 0.8572, 0.05566, 0.8402, 0.06904, 0.8396, 0.08031, 0.8511, 0.09426, 0.873, 0.07115, 0.8572, 0.08031, 0.8511, 0.09539, 0.8615, 0.3314, 0.7363, 0.337, 0.741, 0.3267, 0.7582, 0.323, 0.7543, 0.2845, 0.7422, 0.2922, 0.7391, 0.3028, 0.7544, 0.2995, 0.7578, 0.3228, 0.7361, 0.3314, 0.7363, 0.323, 0.7543, 0.3167, 0.7561, 0.2922, 0.7391, 0.3001, 0.734, 0.3063, 0.7513, 0.3028, 0.7544, 0.3452, 0.7304, 0.3537, 0.7321, 0.3427, 0.7415, 0.337, 0.741, 0.3156, 0.7163, 0.3262, 0.7192, 0.3228, 0.7361, 0.3145, 0.734, 0.3069, 0.7192, 0.3156, 0.7163, 0.3145, 0.734, 0.3073, 0.7359, 0.295, 0.7163, 0.3069, 0.7192, 0.3073, 0.7359, 0.3001, 0.734, 0.3068, 0.757, 0.3143, 0.7595, 0.3077, 0.7655, 0.3013, 0.7623, 0.3028, 0.7544, 0.3068, 0.757, 0.3013, 0.7623, 0.2995, 0.7578, 0.3092, 0.7532, 0.313, 0.7536, 0.3143, 0.7595, 0.3068, 0.757, 0.3063, 0.7513, 0.3092, 0.7532, 0.3068, 0.757, 0.3028, 0.7544, 0.337, 0.741, 0.3427, 0.7415, 0.3302, 0.7579, 0.3267, 0.7582, 0.3145, 0.734, 0.3228, 0.7361, 0.3167, 0.7561, 0.313, 0.7536, 0.3073, 0.7359, 0.3145, 0.734, 0.313, 0.7536, 0.3092, 0.7532, 0.3001, 0.734, 0.3073, 0.7359, 0.3092, 0.7532, 0.3063, 0.7513, 0.5785, 0.8036, 0.5389, 0.7971, 0.545, 0.7726, 0.5823, 0.7772, 0.7722, 0.8027, 0.728, 0.8155, 0.725, 0.7879, 0.7705, 0.7772, 0.6658, 0.8182, 0.6179, 0.8111, 0.6186, 0.7843, 0.6664, 0.7907, 0.6989, 0.82, 0.6658, 0.8182, 0.6664, 0.7907, 0.6978, 0.7921, 0.6179, 0.8111, 0.5785, 0.8036, 0.5823, 0.7772, 0.6186, 0.7843, 0.728, 0.8155, 0.6989, 0.82, 0.6978, 0.7921, 0.725, 0.7879, 0.5651, 0.864, 0.5181, 0.859, 0.532, 0.8152, 0.5745, 0.8216, 0.79, 0.8646, 0.738, 0.8856, 0.7309, 0.8366, 0.7783, 0.8206, 0.6649, 0.8883, 0.6106, 0.8749, 0.6154, 0.8303, 0.6655, 0.8395, 0.7031, 0.8911, 0.6649, 0.8883, 0.6655, 0.8395, 0.7003, 0.842, 0.6106, 0.8749, 0.5651, 0.864, 0.5745, 0.8216, 0.6154, 0.8303, 0.738, 0.8856, 0.7031, 0.8911, 0.7003, 0.842, 0.7309, 0.8366, 0.9288, 0.2059, 0.8957, 0.2012, 0.9005, 0.1786, 0.9299, 0.1849, 0.7902, 0.1667, 0.7507, 0.1724, 0.7532, 0.154, 0.7897, 0.1495, 0.8217, 0.1906, 0.7902, 0.1667, 0.7897, 0.1495, 0.8235, 0.1693, 0.9691, 0.1942, 0.9288, 0.2059, 0.9299, 0.1849, 0.9661, 0.1761, 0.8957, 0.2012, 0.8636, 0.2073, 0.8675, 0.1816, 0.9005, 0.1786, 0.8636, 0.2073, 0.8217, 0.1906, 0.8235, 0.1693, 0.8675, 0.1816, 0.7642, 0.3036, 0.7091, 0.2842, 0.7212, 0.2768, 0.778, 0.2735, 0.9835, 0.3158, 0.9419, 0.3643, 0.9303, 0.3437, 0.9757, 0.3033, 0.9303, 0.3437, 0.892, 0.3477, 0.8912, 0.2635, 0.9279, 0.2632, 0.778, 0.2735, 0.7212, 0.2768, 0.7413, 0.2213, 0.7851, 0.2159, 0.8055, 0.3239, 0.778, 0.2735, 0.7851, 0.2159, 0.812, 0.249, 0.9757, 0.3033, 0.9303, 0.3437, 0.9279, 0.2632, 0.9746, 0.2437, 0.892, 0.3477, 0.8585, 0.3545, 0.857, 0.2717, 0.8912, 0.2635, 0.8585, 0.3545, 0.8055, 0.3239, 0.812, 0.249, 0.857, 0.2717, 0.9277, 0.1656, 0.8988, 0.1568, 0.8999, 0.08612, 0.9251, 0.09668, 0.7962, 0.1303, 0.7605, 0.1374, 0.7798, 0.07464, 0.8121, 0.06819, 0.8276, 0.1484, 0.7962, 0.1303, 0.8121, 0.06819, 0.8402, 0.08111, 0.9656, 0.1574, 0.9277, 0.1656, 0.9251, 0.09668, 0.9621, 0.09291, 0.8988, 0.1568, 0.8678, 0.1599, 0.8739, 0.08823, 0.8999, 0.08612, 0.8678, 0.1599, 0.8276, 0.1484, 0.8402, 0.08111, 0.8739, 0.08823, 0.9279, 0.2632, 0.8912, 0.2635, 0.8957, 0.2012, 0.9288, 0.2059, 0.7851, 0.2159, 0.7413, 0.2213, 0.7507, 0.1724, 0.7902, 0.1667, 0.812, 0.249, 0.7851, 0.2159, 0.7902, 0.1667, 0.8217, 0.1906, 0.9746, 0.2437, 0.9279, 0.2632, 0.9288, 0.2059, 0.9691, 0.1942, 0.8912, 0.2635, 0.857, 0.2717, 0.8636, 0.2073, 0.8957, 0.2012, 0.857, 0.2717, 0.812, 0.249, 0.8217, 0.1906, 0.8636, 0.2073, 0.9299, 0.1849, 0.9005, 0.1786, 0.8988, 0.1568, 0.9277, 0.1656, 0.7897, 0.1495, 0.7532, 0.154, 0.7605, 0.1374, 0.7962, 0.1303, 0.8235, 0.1693, 0.7897, 0.1495, 0.7962, 0.1303, 0.8276, 0.1484, 0.9661, 0.1761, 0.9299, 0.1849, 0.9277, 0.1656, 0.9656, 0.1574, 0.9005, 0.1786, 0.8675, 0.1816, 0.8678, 0.1599, 0.8988, 0.1568, 0.8675, 0.1816, 0.8235, 0.1693, 0.8276, 0.1484, 0.8678, 0.1599, 0.9251, 0.09668, 0.8999, 0.08612, 0.9008, 0.04237, 0.9213, 0.04493, 0.8121, 0.06819, 0.7798, 0.07464, 0.7939, 0.02853, 0.823, 0.03063, 0.8402, 0.08111, 0.8121, 0.06819, 0.823, 0.03063, 0.848, 0.0414, 0.9621, 0.09291, 0.9251, 0.09668, 0.9213, 0.04493, 0.9575, 0.04549, 0.8999, 0.08612, 0.8739, 0.08823, 0.8782, 0.04601, 0.9008, 0.04237, 0.8739, 0.08823, 0.8402, 0.08111, 0.848, 0.0414, 0.8782, 0.04601, 0.8566, 0.002349, 0.848, 0.0414, 0.823, 0.03063, 0.8351, -0.005831, 0.8351, -0.005831, 0.823, 0.03063, 0.7939, 0.02853, 0.8111, -0.004871, 0.9483, 0.008688, 0.9575, 0.04549, 0.9213, 0.04493, 0.9191, 0.01102, 0.9191, 0.01102, 0.9213, 0.04493, 0.9008, 0.04237, 0.9014, 0.003383, 0.9014, 0.003383, 0.9008, 0.04237, 0.8782, 0.04601, 0.8833, 0.004618, 0.8833, 0.004618, 0.8782, 0.04601, 0.848, 0.0414, 0.8566, 0.002349, 0.05762, 0.7766, 0.05542, 0.7516, 0.07439, 0.7436, 0.0757, 0.7663, 0.09876, 0.8011, 0.06408, 0.79, 0.08466, 0.7783, 0.1146, 0.7818, 0.1263, 0.8212, 0.09876, 0.8011, 0.1146, 0.7818, 0.1349, 0.7982, 0.06408, 0.79, 0.05762, 0.7766, 0.0757, 0.7663, 0.08466, 0.7783, 0.05542, 0.7516, 0.04702, 0.7245, 0.07116, 0.7212, 0.07439, 0.7436, 0.141, 0.8301, 0.1263, 0.8212, 0.1349, 0.7982, 0.1463, 0.8071, 0.3426, 0.295, 0.3836, 0.2874, 0.3875, 0.3317, 0.3426, 0.322, 0.4051, 0.008196, 0.4543, 0.04323, 0.4388, 0.1511, 0.3876, 0.1049, 0.4845, 0.176, 0.5328, 0.1815, 0.5164, 0.2571, 0.4774, 0.2274, 0.5328, 0.1815, 0.6104, 0.1624, 0.5606, 0.2892, 0.5164, 0.2571, 0.4506, 0.3079, 0.482, 0.3066, 0.4991, 0.3446, 0.4369, 0.3343, 0.5164, 0.2571, 0.5606, 0.2892, 0.4991, 0.3446, 0.482, 0.3066, 0.4388, 0.1511, 0.4845, 0.176, 0.4774, 0.2274, 0.438, 0.2374, 0.7817, 0.6429, 0.7294, 0.636, 0.7294, 0.5786, 0.7664, 0.5732, 0.2659, 0.7512, 0.2604, 0.7991, 0.2475, 0.7908, 0.2473, 0.7613, 0.7294, 0.4036, 0.7734, 0.3983, 0.7663, 0.4534, 0.7294, 0.4546, 0.8276, 0.6619, 0.7817, 0.6429, 0.7664, 0.5732, 0.8207, 0.5849, 0.8795, 0.6641, 0.8276, 0.6619, 0.8207, 0.5849, 0.8705, 0.5842, 0.2604, 0.7991, 0.2334, 0.8322, 0.229, 0.8117, 0.2475, 0.7908, 0.2334, 0.8322, 0.1893, 0.8304, 0.1952, 0.8137, 0.229, 0.8117, 0.2296, 0.7171, 0.2659, 0.7512, 0.2473, 0.7613, 0.2202, 0.7436, 0.9419, 0.3643, 0.8945, 0.3694, 0.892, 0.3477, 0.9303, 0.3437, 0.8051, 0.3428, 0.7642, 0.3036, 0.778, 0.2735, 0.8055, 0.3239, 0.8945, 0.3694, 0.8525, 0.3734, 0.8585, 0.3545, 0.892, 0.3477, 0.8525, 0.3734, 0.8051, 0.3428, 0.8055, 0.3239, 0.8585, 0.3545, 0.7562, 0.3137, 0.6948, 0.3016, 0.7091, 0.2842, 0.7642, 0.3036, 1.003, 0.3215, 0.9537, 0.3856, 0.9419, 0.3643, 0.9835, 0.3158, 0.9537, 0.3856, 0.8971, 0.3929, 0.8945, 0.3694, 0.9419, 0.3643, 0.7961, 0.3502, 0.7562, 0.3137, 0.7642, 0.3036, 0.8051, 0.3428, 0.8971, 0.3929, 0.846, 0.3949, 0.8525, 0.3734, 0.8945, 0.3694, 0.846, 0.3949, 0.7961, 0.3502, 0.8051, 0.3428, 0.8525, 0.3734, 0.3753, 0.2116, 0.3876, 0.1049, 0.4388, 0.1511, 0.438, 0.2374, 0.3836, 0.2874, 0.3753, 0.2116, 0.438, 0.2374, 0.4289, 0.2867, 0.4506, 0.3079, 0.4369, 0.3343, 0.3836, 0.2874, 0.4289, 0.2867, 0.3836, 0.2874, 0.4369, 0.3343, 0.4267, 0.3476, 0.3875, 0.3317, 0.4369, 0.3343, 0.4991, 0.3446, 0.4605, 0.3656, 0.4267, 0.3476, 0.4991, 0.3446, 0.5241, 0.3864, 0.4862, 0.4021, 0.4605, 0.3656, 0.6586, 0.1726, 0.6104, 0.1624, 0.6364, 0.06221, 0.6915, 0.07207, 0.6104, 0.1624, 0.5328, 0.1815, 0.5665, 0.07407, 0.6364, 0.06221, 0.4845, 0.176, 0.4388, 0.1511, 0.4543, 0.04323, 0.5128, 0.06567, 0.5328, 0.1815, 0.4845, 0.176, 0.5128, 0.06567, 0.5665, 0.07407, 0.2473, 0.7613, 0.2475, 0.7908, 0.229, 0.8117, 0.1952, 0.8137, 0.2202, 0.7436, 0.2976, 0.1049, 0.2802, 0.008196, 0.3426, -0.001059, 0.3426, 0.1006, 0.3426, 0.2083, 0.3426, 0.295, 0.3017, 0.2874, 0.31, 0.2116, 0.3426, 0.1006, 0.3426, 0.2083, 0.31, 0.2116, 0.2976, 0.1049, 0.07485, 0.1624, 0.1247, 0.2892, 0.08438, 0.3067, 0.02673, 0.1726, 0.1247, 0.2892, 0.1862, 0.3446, 0.1612, 0.3864, 0.08438, 0.3067, 0.4841, 0.6215, 0.4862, 0.5618, 0.5416, 0.5742, 0.5341, 0.6537, 0.5807, 0.7768, 0.5895, 0.6641, 0.5588, 0.6602, 0.5433, 0.7724, 0.7294, 0.5128, 0.7085, 0.5122, 0.6925, 0.4533, 0.7294, 0.4546, 0.3418, 0.4047, 0.3411, 0.4121, 0.3135, 0.4045, 0.3193, 0.3973, 0.7689, 0.7757, 0.766, 0.6623, 0.7156, 0.6669, 0.7234, 0.7866, 0.6649, 0.7898, 0.668, 0.67, 0.6175, 0.6681, 0.617, 0.7836, 0.6962, 0.791, 0.6939, 0.6694, 0.668, 0.67, 0.6649, 0.7898, 0.5732, 0.8212, 0.5771, 0.8031, 0.5375, 0.7969, 0.5306, 0.8151, 0.7769, 0.819, 0.7708, 0.8011, 0.7266, 0.8142, 0.7297, 0.8353, 0.6642, 0.8386, 0.6644, 0.8173, 0.6165, 0.8104, 0.6142, 0.8297, 0.6991, 0.8408, 0.6976, 0.8188, 0.6644, 0.8173, 0.6642, 0.8386, 0.5484, 0.9208, 0.564, 0.8637, 0.517, 0.859, 0.4861, 0.9285, 0.8079, 0.9361, 0.7889, 0.8629, 0.7371, 0.8842, 0.7547, 0.9501, 0.6601, 0.9552, 0.664, 0.8874, 0.6096, 0.8743, 0.6076, 0.9411, 0.7092, 0.9577, 0.7022, 0.89, 0.664, 0.8874, 0.6601, 0.9552, 0.617, 0.7836, 0.6175, 0.6681, 0.5895, 0.6641, 0.5807, 0.7768, 0.7294, 0.5786, 0.6923, 0.5732, 0.7085, 0.5122, 0.7294, 0.5128, 0.5341, 0.6537, 0.5416, 0.5742, 0.5882, 0.5841, 0.5792, 0.664, 0.3153, 0.7119, 0.3152, 0.7036, 0.3492, 0.7096, 0.3439, 0.7171, 0.7234, 0.7866, 0.7156, 0.6669, 0.6939, 0.6694, 0.6962, 0.791, 0.6142, 0.8297, 0.6165, 0.8104, 0.5771, 0.8031, 0.5732, 0.8212, 0.7297, 0.8353, 0.7266, 0.8142, 0.6976, 0.8188, 0.6991, 0.8408, 0.6076, 0.9411, 0.6096, 0.8743, 0.564, 0.8637, 0.5484, 0.9208, 0.7547, 0.9501, 0.7371, 0.8842, 0.7022, 0.89, 0.7092, 0.9577, 0.2892, 0.7156, 0.2846, 0.7078, 0.3152, 0.7036, 0.3153, 0.7119, 0.4846, 0.5986, 0.477, 0.6048, 0.4863, 0.5408, 0.4919, 0.5481, 0.00331, 0.5114, 0.01036, 0.5051, 0.008077, 0.5714, 0.001506, 0.5637, 0.3617, 0.4032, 0.3649, 0.4118, 0.3411, 0.4121, 0.3418, 0.4047, 0.3152, 0.7036, 0.3149, 0.646, 0.3502, 0.6475, 0.3492, 0.7096, 0.3411, 0.4121, 0.3294, 0.4687, 0.301, 0.4639, 0.3135, 0.4045, 0.2846, 0.7078, 0.2839, 0.6459, 0.3149, 0.646, 0.3152, 0.7036, 0.477, 0.6048, 0.4123, 0.5894, 0.42, 0.5365, 0.4863, 0.5408, 0.01036, 0.5051, 0.07831, 0.5076, 0.07601, 0.5738, 0.008077, 0.5714, 0.3649, 0.4118, 0.3553, 0.4724, 0.3294, 0.4687, 0.3411, 0.4121, 0.07831, 0.5076, 0.1218, 0.5029, 0.117, 0.5844, 0.07601, 0.5738, 0.1218, 0.5029, 0.1754, 0.5067, 0.1702, 0.5882, 0.117, 0.5844, 0.1754, 0.5067, 0.2047, 0.5085, 0.1994, 0.59, 0.1702, 0.5882, 0.2047, 0.5085, 0.2798, 0.5155, 0.2738, 0.5925, 0.1994, 0.59, 0.2798, 0.5155, 0.3005, 0.5219, 0.2942, 0.5893, 0.2738, 0.5925, 0.3005, 0.5219, 0.3166, 0.5237, 0.3111, 0.5901, 0.2942, 0.5893, 0.3166, 0.5237, 0.318, 0.5238, 0.3124, 0.5902, 0.3111, 0.5901, 0.318, 0.5238, 0.3615, 0.5287, 0.3554, 0.5929, 0.3124, 0.5902, 0.3615, 0.5287, 0.3978, 0.5321, 0.3916, 0.5963, 0.3554, 0.5929, 0.2045, 0.4789, 0.2586, 0.4746, 0.2798, 0.5155, 0.2047, 0.5085, 0.3978, 0.5321, 0.42, 0.5365, 0.4123, 0.5894, 0.3916, 0.5963, 0.2586, 0.4746, 0.301, 0.4639, 0.3005, 0.5219, 0.2798, 0.5155, 0.301, 0.4639, 0.3294, 0.4687, 0.3166, 0.5237, 0.3005, 0.5219, 0.3553, 0.4724, 0.3622, 0.4933, 0.3166, 0.5237, 0.3294, 0.4687, 0.318, 0.5238, 0.3166, 0.5237, 0.3622, 0.4933, 0.3615, 0.5287, 0.2464, 0.6293, 0.1954, 0.6185, 0.1994, 0.59, 0.2738, 0.5925, 0.2839, 0.6459, 0.2464, 0.6293, 0.2738, 0.5925, 0.2942, 0.5893, 0.3149, 0.646, 0.2839, 0.6459, 0.2942, 0.5893, 0.3111, 0.5901, 0.3149, 0.646, 0.3111, 0.5901, 0.3498, 0.6271, 0.3502, 0.6475, 0.3111, 0.5901, 0.3124, 0.5902, 0.3554, 0.5929, 0.3498, 0.6271, 0.03994, 0.7879, 0.05716, 0.7773, 0.05509, 0.7522, 0.03529, 0.7656, 0.07799, 0.8224, 0.09817, 0.802, 0.06355, 0.7907, 0.05085, 0.8069, 0.07529, 0.7671, 0.09635, 0.7544, 0.09549, 0.7382, 0.0741, 0.7443, 0.1141, 0.7828, 0.1287, 0.7626, 0.1069, 0.7613, 0.08419, 0.7791, 0.09817, 0.802, 0.09977, 0.8154, 0.1155, 0.8274, 0.1256, 0.8222, 0.05085, 0.8069, 0.06355, 0.7907, 0.05716, 0.7773, 0.03994, 0.7879, 0.03529, 0.7656, 0.05509, 0.7522, 0.04682, 0.7251, 0.02268, 0.7476, 0.1403, 0.8312, 0.126, 0.834, 0.1113, 0.8489, 0.116, 0.8516, 0.118, 0.7422, 0.09549, 0.7382, 0.09635, 0.7544, 0.1069, 0.7613, 0.1093, 0.7245, 0.09689, 0.7229, 0.09549, 0.7382, 0.118, 0.7422, 0.1343, 0.7992, 0.143, 0.7746, 0.1287, 0.7626, 0.1141, 0.7828, 0.08419, 0.7791, 0.1069, 0.7613, 0.09635, 0.7544, 0.07529, 0.7671, 0.0741, 0.7443, 0.09549, 0.7382, 0.09689, 0.7229, 0.07098, 0.722, 0.1457, 0.8083, 0.1517, 0.7831, 0.143, 0.7746, 0.1343, 0.7992, 0.01907, 0.8035, 0.03994, 0.7879, 0.03529, 0.7656, 0.01339, 0.7843, 0.05488, 0.8409, 0.07799, 0.8224, 0.05085, 0.8069, 0.03462, 0.8284, 0.07799, 0.8224, 0.08376, 0.8276, 0.09977, 0.8154, 0.09817, 0.802, 0.03462, 0.8284, 0.05085, 0.8069, 0.03994, 0.7879, 0.01907, 0.8035, 0.01339, 0.7843, 0.03529, 0.7656, 0.02268, 0.7476, 0.0005686, 0.7701, 0.116, 0.8516, 0.1113, 0.8489, 0.0945, 0.8624, 0.09331, 0.8739, 0.338, 0.7207, 0.3317, 0.7363, 0.3374, 0.741, 0.3456, 0.7304, 0.2711, 0.7343, 0.2848, 0.7422, 0.2925, 0.7391, 0.2827, 0.7239, 0.3265, 0.7192, 0.3232, 0.7361, 0.3317, 0.7363, 0.338, 0.7207, 0.2827, 0.7239, 0.2925, 0.7391, 0.3004, 0.734, 0.2953, 0.7163, 0.1256, 0.8222, 0.1155, 0.8274, 0.126, 0.834, 0.1403, 0.8312, 0.05488, 0.8409, 0.06826, 0.8404, 0.08376, 0.8276, 0.07799, 0.8224, 0.07028, 0.8579, 0.07947, 0.8519, 0.06826, 0.8404, 0.05488, 0.8409, 0.09331, 0.8739, 0.0945, 0.8624, 0.07947, 0.8519, 0.07028, 0.8579, 0.3317, 0.7363, 0.3233, 0.7543, 0.327, 0.7582, 0.3374, 0.741, 0.2848, 0.7422, 0.2998, 0.7578, 0.3032, 0.7544, 0.2925, 0.7391, 0.3232, 0.7361, 0.317, 0.7561, 0.3233, 0.7543, 0.3317, 0.7363, 0.2925, 0.7391, 0.3032, 0.7544, 0.3066, 0.7513, 0.3004, 0.734, 0.3456, 0.7304, 0.3374, 0.741, 0.343, 0.7415, 0.354, 0.7321, 0.3159, 0.7163, 0.3148, 0.734, 0.3232, 0.7361, 0.3265, 0.7192, 0.3072, 0.7192, 0.3076, 0.7359, 0.3148, 0.734, 0.3159, 0.7163, 0.2953, 0.7163, 0.3004, 0.734, 0.3076, 0.7359, 0.3072, 0.7192, 0.3071, 0.757, 0.3016, 0.7623, 0.308, 0.7655, 0.3146, 0.7595, 0.3032, 0.7544, 0.2998, 0.7578, 0.3016, 0.7623, 0.3071, 0.757, 0.3096, 0.7532, 0.3071, 0.757, 0.3146, 0.7595, 0.3133, 0.7536, 0.3066, 0.7513, 0.3032, 0.7544, 0.3071, 0.757, 0.3096, 0.7532, 0.3374, 0.741, 0.327, 0.7582, 0.3306, 0.7579, 0.343, 0.7415, 0.3148, 0.734, 0.3133, 0.7536, 0.317, 0.7561, 0.3232, 0.7361, 0.3076, 0.7359, 0.3096, 0.7532, 0.3133, 0.7536, 0.3148, 0.734, 0.3004, 0.734, 0.3066, 0.7513, 0.3096, 0.7532, 0.3076, 0.7359, 0.5771, 0.8031, 0.5807, 0.7768, 0.5433, 0.7724, 0.5375, 0.7969, 0.7708, 0.8011, 0.7689, 0.7757, 0.7234, 0.7866, 0.7266, 0.8142, 0.6644, 0.8173, 0.6649, 0.7898, 0.617, 0.7836, 0.6165, 0.8104, 0.6976, 0.8188, 0.6962, 0.791, 0.6649, 0.7898, 0.6644, 0.8173, 0.6165, 0.8104, 0.617, 0.7836, 0.5807, 0.7768, 0.5771, 0.8031, 0.7266, 0.8142, 0.7234, 0.7866, 0.6962, 0.791, 0.6976, 0.8188, 0.564, 0.8637, 0.5732, 0.8212, 0.5306, 0.8151, 0.517, 0.859, 0.7889, 0.8629, 0.7769, 0.819, 0.7297, 0.8353, 0.7371, 0.8842, 0.664, 0.8874, 0.6642, 0.8386, 0.6142, 0.8297, 0.6096, 0.8743, 0.7022, 0.89, 0.6991, 0.8408, 0.6642, 0.8386, 0.664, 0.8874, 0.6096, 0.8743, 0.6142, 0.8297, 0.5732, 0.8212, 0.564, 0.8637, 0.7371, 0.8842, 0.7297, 0.8353, 0.6991, 0.8408, 0.7022, 0.89, 0.9279, 0.2061, 0.9289, 0.1852, 0.8994, 0.179, 0.8948, 0.2016, 0.7891, 0.1677, 0.7885, 0.1506, 0.752, 0.1553, 0.7496, 0.1736, 0.8208, 0.1915, 0.8224, 0.1701, 0.7885, 0.1506, 0.7891, 0.1677, 0.9681, 0.1942, 0.965, 0.1761, 0.9289, 0.1852, 0.9279, 0.2061, 0.8948, 0.2016, 0.8994, 0.179, 0.8665, 0.1823, 0.8627, 0.2079, 0.8627, 0.2079, 0.8665, 0.1823, 0.8224, 0.1701, 0.8208, 0.1915, 0.7638, 0.3048, 0.7775, 0.2746, 0.7206, 0.2782, 0.7086, 0.2856, 0.9832, 0.3157, 0.9753, 0.3033, 0.9301, 0.344, 0.9418, 0.3645, 0.9301, 0.344, 0.9273, 0.2635, 0.8907, 0.264, 0.8919, 0.3482, 0.7775, 0.2746, 0.7842, 0.2169, 0.7404, 0.2226, 0.7206, 0.2782, 0.8053, 0.3248, 0.8113, 0.2499, 0.7842, 0.2169, 0.7775, 0.2746, 0.9753, 0.3033, 0.9739, 0.2438, 0.9273, 0.2635, 0.9301, 0.344, 0.8919, 0.3482, 0.8907, 0.264, 0.8565, 0.2723, 0.8584, 0.3552, 0.8584, 0.3552, 0.8565, 0.2723, 0.8113, 0.2499, 0.8053, 0.3248, 0.9266, 0.1658, 0.9236, 0.09697, 0.8983, 0.08655, 0.8976, 0.1572, 0.7948, 0.1313, 0.8104, 0.0691, 0.7782, 0.07573, 0.7593, 0.1386, 0.8264, 0.1493, 0.8386, 0.08187, 0.8104, 0.0691, 0.7948, 0.1313, 0.9644, 0.1575, 0.9606, 0.093, 0.9236, 0.09697, 0.9266, 0.1658, 0.8976, 0.1572, 0.8983, 0.08655, 0.8723, 0.0888, 0.8667, 0.1605, 0.8667, 0.1605, 0.8723, 0.0888, 0.8386, 0.08187, 0.8264, 0.1493, 0.9273, 0.2635, 0.9279, 0.2061, 0.8948, 0.2016, 0.8907, 0.264, 0.7842, 0.2169, 0.7891, 0.1677, 0.7496, 0.1736, 0.7404, 0.2226, 0.8113, 0.2499, 0.8208, 0.1915, 0.7891, 0.1677, 0.7842, 0.2169, 0.9739, 0.2438, 0.9681, 0.1942, 0.9279, 0.2061, 0.9273, 0.2635, 0.8907, 0.264, 0.8948, 0.2016, 0.8627, 0.2079, 0.8565, 0.2723, 0.8565, 0.2723, 0.8627, 0.2079, 0.8208, 0.1915, 0.8113, 0.2499, 0.9289, 0.1852, 0.9266, 0.1658, 0.8976, 0.1572, 0.8994, 0.179, 0.7885, 0.1506, 0.7948, 0.1313, 0.7593, 0.1386, 0.752, 0.1553, 0.8224, 0.1701, 0.8264, 0.1493, 0.7948, 0.1313, 0.7885, 0.1506, 0.965, 0.1761, 0.9644, 0.1575, 0.9266, 0.1658, 0.9289, 0.1852, 0.8994, 0.179, 0.8976, 0.1572, 0.8667, 0.1605, 0.8665, 0.1823, 0.8665, 0.1823, 0.8667, 0.1605, 0.8264, 0.1493, 0.8224, 0.1701, 0.9236, 0.09697, 0.9195, 0.04524, 0.899, 0.0428, 0.8983, 0.08655, 0.8104, 0.0691, 0.8211, 0.03148, 0.792, 0.02954, 0.7782, 0.07573, 0.8386, 0.08187, 0.8462, 0.04212, 0.8211, 0.03148, 0.8104, 0.0691, 0.9606, 0.093, 0.9557, 0.0456, 0.9195, 0.04524, 0.9236, 0.09697, 0.8983, 0.08655, 0.899, 0.0428, 0.8764, 0.04656, 0.8723, 0.0888, 0.8723, 0.0888, 0.8764, 0.04656, 0.8462, 0.04212, 0.8386, 0.08187, 0.8546, 0.003017, 0.833, -0.005044, 0.8211, 0.03148, 0.8462, 0.04212, 0.833, -0.005044, 0.809, -0.003952, 0.792, 0.02954, 0.8211, 0.03148, 0.9463, 0.008853, 0.9171, 0.01135, 0.9195, 0.04524, 0.9557, 0.0456, 0.9171, 0.01135, 0.8994, 0.003806, 0.899, 0.0428, 0.9195, 0.04524, 0.8994, 0.003806, 0.8813, 0.00514, 0.8764, 0.04656, 0.899, 0.0428, 0.8813, 0.00514, 0.8546, 0.003017, 0.8462, 0.04212, 0.8764, 0.04656, 0.05716, 0.7773, 0.07529, 0.7671, 0.0741, 0.7443, 0.05509, 0.7522, 0.09817, 0.802, 0.1141, 0.7828, 0.08419, 0.7791, 0.06355, 0.7907, 0.1256, 0.8222, 0.1343, 0.7992, 0.1141, 0.7828, 0.09817, 0.802, 0.06355, 0.7907, 0.08419, 0.7791, 0.07529, 0.7671, 0.05716, 0.7773, 0.05509, 0.7522, 0.0741, 0.7443, 0.07098, 0.722, 0.04682, 0.7251, 0.1403, 0.8312, 0.1457, 0.8083, 0.1343, 0.7992, 0.1256, 0.8222, 0.3426, 0.295, 0.3426, 0.322, 0.2978, 0.3317, 0.3017, 0.2874, 0.2802, 0.008196, 0.2976, 0.1049, 0.2465, 0.1511, 0.231, 0.04323, 0.2008, 0.176, 0.2079, 0.2274, 0.1689, 0.2571, 0.1525, 0.1815, 0.1525, 0.1815, 0.1689, 0.2571, 0.1247, 0.2892, 0.07485, 0.1624, 0.2347, 0.3079, 0.2484, 0.3343, 0.1862, 0.3446, 0.2033, 0.3066, 0.1689, 0.2571, 0.2033, 0.3066, 0.1862, 0.3446, 0.1247, 0.2892, 0.2465, 0.1511, 0.2473, 0.2374, 0.2079, 0.2274, 0.2008, 0.176, 0.677, 0.6429, 0.6923, 0.5732, 0.7294, 0.5786, 0.7294, 0.636, 0.18, 0.7206, 0.188, 0.7402, 0.1692, 0.7629, 0.154, 0.7612, 0.7294, 0.4036, 0.7294, 0.4546, 0.6925, 0.4533, 0.6855, 0.3983, 0.631, 0.6618, 0.6381, 0.5848, 0.6923, 0.5732, 0.677, 0.6429, 0.5792, 0.664, 0.5882, 0.5841, 0.6381, 0.5848, 0.631, 0.6618, 0.154, 0.7612, 0.1692, 0.7629, 0.1703, 0.7908, 0.154, 0.8039, 0.154, 0.8039, 0.1703, 0.7908, 0.1952, 0.8137, 0.1893, 0.8304, 0.2296, 0.7171, 0.2202, 0.7436, 0.188, 0.7402, 0.18, 0.7206, 0.9418, 0.3645, 0.9301, 0.344, 0.8919, 0.3482, 0.8945, 0.3699, 0.8049, 0.3438, 0.8053, 0.3248, 0.7775, 0.2746, 0.7638, 0.3048, 0.8945, 0.3699, 0.8919, 0.3482, 0.8584, 0.3552, 0.8525, 0.3741, 0.8525, 0.3741, 0.8584, 0.3552, 0.8053, 0.3248, 0.8049, 0.3438, 0.7559, 0.3149, 0.7638, 0.3048, 0.7086, 0.2856, 0.6944, 0.3031, 1.003, 0.3213, 0.9832, 0.3157, 0.9418, 0.3645, 0.9538, 0.3857, 0.9538, 0.3857, 0.9418, 0.3645, 0.8945, 0.3699, 0.8972, 0.3933, 0.796, 0.3512, 0.8049, 0.3438, 0.7638, 0.3048, 0.7559, 0.3149, 0.8972, 0.3933, 0.8945, 0.3699, 0.8525, 0.3741, 0.8461, 0.3956, 0.8461, 0.3956, 0.8525, 0.3741, 0.8049, 0.3438, 0.796, 0.3512, 0.31, 0.2116, 0.2473, 0.2374, 0.2465, 0.1511, 0.2976, 0.1049, 0.3017, 0.2874, 0.2564, 0.2867, 0.2473, 0.2374, 0.31, 0.2116, 0.2347, 0.3079, 0.2564, 0.2867, 0.3017, 0.2874, 0.2484, 0.3343, 0.3017, 0.2874, 0.2978, 0.3317, 0.2586, 0.3476, 0.2484, 0.3343, 0.2484, 0.3343, 0.2586, 0.3476, 0.2248, 0.3656, 0.1862, 0.3446, 0.1862, 0.3446, 0.2248, 0.3656, 0.1991, 0.4021, 0.1612, 0.3864, 0.02673, 0.1726, -0.006182, 0.07207, 0.04894, 0.06221, 0.07485, 0.1624, 0.07485, 0.1624, 0.04894, 0.06221, 0.1188, 0.07407, 0.1525, 0.1815, 0.2008, 0.176, 0.1725, 0.06567, 0.231, 0.04323, 0.2465, 0.1511, 0.1525, 0.1815, 0.1188, 0.07407, 0.1725, 0.06567, 0.2008, 0.176, 0.188, 0.7402, 0.2202, 0.7436, 0.1952, 0.8137, 0.1703, 0.7908, 0.1692, 0.7629])
me_cube.materials.append(mat_character)
me_cube.use_remesh_preserve_volume = False
me_cube.use_remesh_preserve_attributes = False
me_cube.use_mirror_x = True
me_cube.update()
arm_armature = bpy.data.armatures.new('Armature')  # bones are not reproduced

# ---- objects
ob_armature = bpy.data.objects.new('Armature', arm_armature)
ob_cube = bpy.data.objects.new('Cube', me_cube)

# ---- transforms, parenting, visibility, modifiers, constraints
ob_armature.location = (0.0, 0.0, 4.768e-07)
ob_armature.hide_viewport = True
ob_armature.display_type = 'SOLID'
ob_armature.show_in_front = True
ob_armature.lineart.crease_threshold = 0.0
ob_cube.parent = ob_armature
ob_cube.matrix_parent_inverse = Matrix(((1.0, 0.0, 0.0, -0.0), (0.0, 1.0, 0.0, -0.0), (0.0, 0.0, 1.0, -5.714), (0.0, 0.0, 0.0, 1.0)))
ob_cube.location = (0.0, 0.0, 4.768e-07)
ob_cube.lineart.crease_threshold = 0.0
ob_cube.use_mesh_mirror_x = True
_vg = ob_cube.vertex_groups.new(name='Torso')
for _i, _w in zip([0, 2, 3, 4, 6, 7, 8, 9, 12, 15, 16, 17, 18, 19, 20, 29, 30, 31, 33, 34, 35, 40, 140, 147, 150, 189, 191, 193, 195, 197, 198, 199, 201, 202, 203, 204, 207, 211, 212, 213, 214, 218, 220, 221, 222, 223, 224, 225, 234, 235, 236, 238, 239, 240, 245, 345, 352, 355, 388, 389, 390, 399, 401, 403], [1.0, 1.0, 1.0, 0.09021, 1.0, 1.0, 0.04264, 1.0, 1.0, 1.0, 1.0, 0.9984, 0.5673, 0.1617, 0.8688, 0.0, 0.0, 0.005618, 1.0, 0.9751, 0.0, 0.005763, 0.1602, 0.02022, 0.001146, 0.09019, 0.0005732, 0.02132, 1.0, 1.0, 1.0, 0.09021, 1.0, 1.0, 0.04264, 1.0, 1.0, 1.0, 1.0, 1.0, 0.07574, 1.0, 1.0, 1.0, 0.9984, 0.5673, 0.1617, 0.8688, 0.0, 0.0, 0.005618, 1.0, 0.9751, 0.0, 0.005763, 0.1602, 0.02022, 0.001146, 1.0, 0.2721, 0.2782, 0.09019, 0.0005732, 0.02132]): _vg.add([_i], _w, 'REPLACE')
_vg = ob_cube.vertex_groups.new(name='Chest')
for _i, _w in zip([1, 3, 4, 5, 6, 7, 8, 9, 10, 11, 12, 13, 14, 115, 116, 117, 118, 120, 121, 122, 123, 124, 137, 138, 139, 140, 141, 147, 148, 149, 150, 151, 152, 154, 155, 156, 158, 162, 168, 171, 189, 190, 191, 192, 193, 194, 196, 198, 199, 200, 201, 202, 203, 204, 205, 206, 207, 208, 209, 210, 212, 214, 215, 216, 217, 218, 219, 320, 321, 322, 323, 325, 326, 327, 328, 329, 342, 343, 344, 345, 346, 352, 353, 354, 355, 356, 357, 359, 360, 361, 363, 367, 373, 376, 391, 392, 399, 400, 401, 402, 403, 404], [0.4557, 0.1448, 0.7094, 0.9522, 0.005814, 0.1421, 0.3805, 0.07195, 0.4344, 0.8659, 0.1807, 0.3983, 0.8276, 0.0006831, 0.003812, 0.01195, 0.001726, 0.3608, 0.08963, 0.4836, 0.9204, 0.202, 0.1382, 0.4388, 1.0, 0.8714, 0.003264, 0.2308, 0.3493, 0.2081, 0.0344, 0.4767, 0.1518, 0.03461, 0.02491, 0.00138, 0.01946, 0.003243, 0.002725, 0.005517, 0.6159, 0.2627, 0.1097, 0.103, 0.08147, 0.4929, 0.4557, 0.1448, 0.7094, 0.9522, 0.005814, 0.1421, 0.3805, 0.07195, 0.4344, 0.8659, 0.1807, 0.3983, 0.8276, 0.7311, 0.09166, 0.8153, 0.6432, 0.289, 0.6326, 0.06025, 0.9234, 0.0006831, 0.003812, 0.01195, 0.001726, 0.3608, 0.08963, 0.4836, 0.9204, 0.202, 0.1382, 0.4388, 1.0, 0.8714, 0.003264, 0.2308, 0.3493, 0.2081, 0.0344, 0.4767, 0.1518, 0.03461, 0.02491, 0.00138, 0.01946, 0.003243, 0.002725, 0.005517, 0.1862, 0.1001, 0.6159, 0.2627, 0.1097, 0.103, 0.08147, 0.4929]): _vg.add([_i], _w, 'REPLACE')
_vg = ob_cube.vertex_groups.new(name='Neck')
for _i, _w in zip([1, 5, 10, 14, 120, 121, 122, 123, 124, 196, 200, 205, 209, 210, 215, 216, 217, 325, 326, 327, 328, 329, 391, 392], [0.05454, 0.2387, 0.07326, 0.1049, 0.3519, 0.3918, 0.3827, 0.1927, 0.2648, 0.05454, 0.2387, 0.07326, 0.1049, 0.03723, 0.1269, 0.2835, 0.0861, 0.3519, 0.3918, 0.3827, 0.1927, 0.2648, 0.3973, 0.3956]): _vg.add([_i], _w, 'REPLACE')
_vg = ob_cube.vertex_groups.new(name='Head')
for _i, _w in zip([1, 5, 10, 14, 120, 121, 122, 123, 124, 196, 200, 205, 209, 210, 215, 216, 217, 325, 326, 327, 328, 329, 391, 392], [0.05159, 0.194, 0.05403, 0.08363, 0.3434, 0.3397, 0.3074, 0.1804, 0.1883, 0.05159, 0.194, 0.05403, 0.08363, 0.0308, 0.1161, 0.2237, 0.06597, 0.3434, 0.3397, 0.3074, 0.1804, 0.1883, 0.3609, 0.3474]): _vg.add([_i], _w, 'REPLACE')
_vg = ob_cube.vertex_groups.new(name='Upper Arm.L')
for _i, _w in zip([0, 1, 2, 3, 4, 5, 6, 7, 8, 9, 10, 11, 12, 13, 14, 18, 33, 34, 41, 120, 121, 122, 123, 124, 137, 138, 139, 140, 141, 142, 143, 144, 145, 146, 147, 148, 149, 150, 151, 152, 153, 154, 155, 156, 157, 158, 165, 166, 167, 168, 169, 170, 171, 172, 173, 174, 175, 176, 189, 190, 191, 192, 193, 194, 196, 198, 199, 200, 201, 204, 205, 206, 207, 210, 212, 213, 214, 215, 216, 217, 218, 219, 326, 327, 328, 329, 344, 345, 352, 355, 358, 361, 391, 392], [0.0, 0.0, 0.0, 0.0, 0.0, 0.0, 0.0, 0.0, 0.02917, 0.0, 0.0, 0.0, 0.0, 0.9985, 0.06892, 0.0, 0.0, 0.0, 0.0, 0.0, 0.0, 0.0, 0.0, 0.01114, 0.687, 0.4384, 0.0, 0.0, 0.08805, 0.295, 0.4948, 0.2612, 0.203, 0.2317, 0.8712, 1.0, 0.9364, 0.9164, 0.8693, 0.8935, 0.9556, 0.3897, 0.6831, 0.8782, 1.0, 0.9845, 0.7289, 0.4261, 0.802, 0.2866, 0.947, 0.7558, 0.001192, 0.1142, 0.02104, 0.08849, 0.2613, 0.2177, 0.703, 0.7845, 0.5489, 0.855, 0.997, 0.9367, 0.008057, 0.0, 0.0, 0.0, 0.0, 0.0, 0.01541, 0.01021, 0.0, 0.0, 0.0, 0.0, 0.0, 0.0, 0.0, 0.0, 0.0, 0.0, 0.0, 0.0, 0.0, 0.0, 0.0, 0.0, 0.0, 0.0, 0.0, 0.0, 0.003034, 0.0]): _vg.add([_i], _w, 'REPLACE')
_vg = ob_cube.vertex_groups.new(name='Lower Arm.L')
for _i, _w in zip([72, 73, 74, 75, 76, 77, 81, 90, 91, 92, 96, 97, 98, 102, 104, 106, 141, 142, 143, 144, 145, 146, 153, 154, 156, 159, 160, 161, 162, 163, 164, 165, 166, 167, 168, 169, 170, 171, 172, 173, 174, 175, 176, 177, 178, 179, 180, 181, 182], [0.4021, 0.7443, 0.5976, 0.5249, 0.4445, 0.6181, 0.01872, 0.0567, 0.111, 0.1039, 0.1757, 0.1944, 0.2591, 0.00393, 0.0003875, 0.003899, 0.9114, 0.7044, 0.5063, 0.8104, 0.7964, 0.7754, 0.01966, 0.0, 0.09608, 0.9922, 0.9971, 0.9956, 0.9929, 0.992, 0.9966, 0.2695, 0.07916, 0.08278, 0.7121, 0.0, 0.2428, 0.9738, 0.8859, 0.9644, 0.9111, 0.9491, 0.9487, 0.9581, 0.9727, 0.9747, 0.9567, 0.9771, 0.9796]): _vg.add([_i], _w, 'REPLACE')
_vg = ob_cube.vertex_groups.new(name='Hand.L')
for _i, _w in zip([72, 73, 74, 75, 76, 77, 78, 79, 80, 81, 82, 83, 90, 91, 92, 93, 94, 95, 96, 97, 98, 99, 100, 101, 102, 104, 105, 106, 109, 177, 180, 184, 185], [0.4972, 0.2483, 0.3071, 0.4626, 0.5103, 0.3269, 0.00343, 0.7089, 0.05012, 0.7352, 0.1119, 0.1576, 0.6547, 0.8292, 0.8573, 0.8048, 0.04207, 0.2137, 0.5847, 0.6065, 0.5143, 0.06963, 0.1184, 0.438, 0.3784, 0.1625, 0.0151, 0.06775, 0.0214, 0.0309, 0.02852, 0.1412, 0.1397]): _vg.add([_i], _w, 'REPLACE')
_vg = ob_cube.vertex_groups.new(name='Fingers01.L')
for _i, _w in zip([78, 79, 80, 81, 82, 83, 85, 87, 90, 91, 93, 95, 99, 100, 101, 102, 104, 107, 183, 184, 185, 186, 187, 188], [0.6688, 0.2497, 0.5523, 0.1756, 0.7674, 0.6391, 0.08905, 0.07353, 0.06901, 0.006638, 0.08532, 0.09572, 0.4827, 0.2496, 0.2594, 0.05333, 0.0799, 0.05405, 0.07232, 0.6431, 0.5993, 0.1107, 0.08793, 0.133]): _vg.add([_i], _w, 'REPLACE')
_vg = ob_cube.vertex_groups.new(name='Fingers02.L')
for _i, _w in zip([78, 80, 81, 82, 83, 84, 85, 86, 87, 88, 89, 99, 100, 101, 183, 184, 185, 186, 187, 188], [0.1703, 0.1856, 0.01844, 0.1028, 0.1358, 0.9704, 0.889, 0.9854, 0.9075, 0.9967, 0.9878, 0.08473, 0.06888, 0.05826, 0.9043, 0.1976, 0.2515, 0.883, 0.8731, 0.8324]): _vg.add([_i], _w, 'REPLACE')
_vg = ob_cube.vertex_groups.new(name='Thumb01.L')
for _i, _w in zip([72, 74, 76, 77, 78, 80, 83, 90, 91, 93, 94, 95, 96, 97, 98, 99, 100, 101, 102, 103, 104, 105, 106, 107, 108, 109, 110, 111, 113, 114, 116, 119, 187, 188], [0.08901, 0.08614, 0.007747, 0.03693, 0.1227, 0.1922, 0.06156, 0.2016, 0.0002736, 0.07534, 0.9124, 0.6464, 0.2174, 0.1831, 0.2011, 0.3336, 0.5078, 0.2333, 0.5216, 0.06628, 0.7139, 0.8886, 0.8519, 0.7995, 0.5901, 0.8335, 0.9347, 0.9402, 0.05514, 0.04396, 0.0629, 0.005214, 0.004235, 0.002105]): _vg.add([_i], _w, 'REPLACE')
_vg = ob_cube.vertex_groups.new(name='Thumb02.L')
for _i, _w in zip([100, 103, 105, 106, 107, 108, 109, 110, 111, 112, 113, 114, 115, 116, 117, 118, 119], [0.05208, 0.9299, 0.06619, 0.0505, 0.1168, 0.3882, 0.1048, 0.03614, 0.03525, 0.9964, 0.9405, 0.9513, 0.9868, 0.9348, 0.9846, 0.998, 0.9729]): _vg.add([_i], _w, 'REPLACE')
_vg = ob_cube.vertex_groups.new(name='Upper Arm.R')
for _i, _w in zip([1, 3, 4, 5, 6, 9, 10, 11, 12, 121, 122, 123, 124, 139, 140, 147, 150, 153, 156, 195, 196, 197, 198, 199, 200, 201, 202, 203, 204, 205, 206, 207, 208, 209, 210, 212, 213, 214, 215, 216, 217, 218, 219, 223, 238, 239, 246, 325, 326, 327, 328, 329, 342, 343, 344, 345, 346, 347, 348, 349, 350, 351, 352, 353, 354, 355, 356, 357, 358, 359, 360, 361, 362, 363, 370, 371, 372, 373, 374, 375, 376, 377, 378, 379, 380, 381, 391, 392, 399, 400, 401, 402, 403, 404], [0.008057, 0.0, 0.0, 0.0, 0.0, 0.0, 0.01541, 0.01021, 0.0, 0.0, 0.0, 0.0, 0.0, 0.0, 0.0, 0.0, 0.0, 0.0, 0.0, 0.0, 0.0, 0.0, 0.0, 0.0, 0.0, 0.0, 0.0, 0.02917, 0.0, 0.0, 0.0, 0.0, 0.9985, 0.06892, 0.0, 0.0, 0.0, 0.0, 0.0, 0.0, 0.0, 0.0, 0.0, 0.0, 0.0, 0.0, 0.0, 0.0, 0.0, 0.0, 0.0, 0.01114, 0.687, 0.4384, 0.0, 0.0, 0.08805, 0.295, 0.4948, 0.2612, 0.203, 0.2317, 0.8712, 1.0, 0.9364, 0.9164, 0.8693, 0.8935, 0.9556, 0.3897, 0.6831, 0.8782, 1.0, 0.9845, 0.7289, 0.4261, 0.802, 0.2866, 0.947, 0.7558, 0.001192, 0.1142, 0.02104, 0.08849, 0.2613, 0.2177, 0.003034, 0.0, 0.703, 0.7845, 0.5489, 0.855, 0.997, 0.9367]): _vg.add([_i], _w, 'REPLACE')
_vg = ob_cube.vertex_groups.new(name='Lower Arm.R')
for _i, _w in zip([277, 278, 279, 280, 281, 282, 286, 295, 296, 297, 301, 302, 303, 307, 309, 311, 346, 347, 348, 349, 350, 351, 358, 359, 361, 364, 365, 366, 367, 368, 369, 370, 371, 372, 373, 374, 375, 376, 377, 378, 379, 380, 381, 382, 383, 384, 385, 386, 387], [0.4021, 0.7443, 0.5976, 0.5249, 0.4445, 0.6181, 0.01872, 0.0567, 0.111, 0.1039, 0.1757, 0.1944, 0.2591, 0.00393, 0.0003875, 0.003899, 0.9114, 0.7044, 0.5063, 0.8104, 0.7964, 0.7754, 0.01966, 0.0, 0.09608, 0.9922, 0.9971, 0.9956, 0.9929, 0.992, 0.9966, 0.2695, 0.07916, 0.08278, 0.7121, 0.0, 0.2428, 0.9738, 0.8859, 0.9644, 0.9111, 0.9491, 0.9487, 0.9581, 0.9727, 0.9747, 0.9567, 0.9771, 0.9796]): _vg.add([_i], _w, 'REPLACE')
_vg = ob_cube.vertex_groups.new(name='Hand.R')
for _i, _w in zip([277, 278, 279, 280, 281, 282, 283, 284, 285, 286, 287, 288, 295, 296, 297, 298, 299, 300, 301, 302, 303, 304, 305, 306, 307, 309, 310, 311, 314, 382, 385, 394, 395], [0.4972, 0.2483, 0.3071, 0.4626, 0.5103, 0.3269, 0.00343, 0.7089, 0.05012, 0.7352, 0.1119, 0.1576, 0.6547, 0.8292, 0.8573, 0.8048, 0.04207, 0.2137, 0.5847, 0.6065, 0.5143, 0.06963, 0.1184, 0.438, 0.3784, 0.1625, 0.0151, 0.06775, 0.0214, 0.0309, 0.02852, 0.1412, 0.1397]): _vg.add([_i], _w, 'REPLACE')
_vg = ob_cube.vertex_groups.new(name='Fingers01.R')
for _i, _w in zip([283, 284, 285, 286, 287, 288, 290, 292, 295, 296, 298, 300, 304, 305, 306, 307, 309, 312, 393, 394, 395, 396, 397, 398], [0.6688, 0.2497, 0.5523, 0.1756, 0.7674, 0.6391, 0.08905, 0.07353, 0.06901, 0.006638, 0.08532, 0.09572, 0.4827, 0.2496, 0.2594, 0.05333, 0.0799, 0.05405, 0.07232, 0.6431, 0.5993, 0.1107, 0.08793, 0.133]): _vg.add([_i], _w, 'REPLACE')
_vg = ob_cube.vertex_groups.new(name='Fingers02.R')
for _i, _w in zip([283, 285, 286, 287, 288, 289, 290, 291, 292, 293, 294, 304, 305, 306, 393, 394, 395, 396, 397, 398], [0.1703, 0.1856, 0.01844, 0.1028, 0.1358, 0.9704, 0.889, 0.9854, 0.9075, 0.9967, 0.9878, 0.08473, 0.06888, 0.05826, 0.9043, 0.1976, 0.2515, 0.883, 0.8731, 0.8324]): _vg.add([_i], _w, 'REPLACE')
_vg = ob_cube.vertex_groups.new(name='Thumb01.R')
for _i, _w in zip([277, 279, 281, 282, 283, 285, 288, 295, 296, 298, 299, 300, 301, 302, 303, 304, 305, 306, 307, 308, 309, 310, 311, 312, 313, 314, 315, 316, 318, 319, 321, 324, 397, 398], [0.08901, 0.08614, 0.007747, 0.03693, 0.1227, 0.1922, 0.06156, 0.2016, 0.0002736, 0.07534, 0.9124, 0.6464, 0.2174, 0.1831, 0.2011, 0.3336, 0.5078, 0.2333, 0.5216, 0.06628, 0.7139, 0.8886, 0.8519, 0.7995, 0.5901, 0.8335, 0.9347, 0.9402, 0.05514, 0.04396, 0.0629, 0.005214, 0.004235, 0.002105]): _vg.add([_i], _w, 'REPLACE')
_vg = ob_cube.vertex_groups.new(name='Thumb02.R')
for _i, _w in zip([305, 308, 310, 311, 312, 313, 314, 315, 316, 317, 318, 319, 320, 321, 322, 323, 324], [0.05208, 0.9299, 0.06619, 0.0505, 0.1168, 0.3882, 0.1048, 0.03614, 0.03525, 0.9964, 0.9405, 0.9513, 0.9868, 0.9348, 0.9846, 0.998, 0.9729]): _vg.add([_i], _w, 'REPLACE')
_vg = ob_cube.vertex_groups.new(name='Upper Leg.L')
for _i, _w in zip([17, 18, 19, 20, 25, 26, 27, 28, 29, 30, 31, 32, 34, 35, 38, 39, 40, 41, 125, 126, 127, 128, 129, 130, 131, 132, 133, 134, 135, 136, 224, 225, 240, 388, 389, 390], [0.6333, 1.0, 1.0, 0.9562, 0.7471, 0.7364, 0.7715, 0.802, 1.0, 1.0, 0.9495, 0.9775, 0.8661, 1.0, 0.7425, 0.7658, 0.9496, 0.9825, 0.1182, 0.118, 0.1249, 0.09764, 0.1175, 0.1363, 0.8971, 0.927, 0.9047, 0.9445, 0.8998, 0.9254, 0.0, 0.0, 0.0, 0.0, 0.1703, 0.4938]): _vg.add([_i], _w, 'REPLACE')
_vg = ob_cube.vertex_groups.new(name='Lower Leg.L')
for _i, _w in zip([21, 22, 23, 24, 25, 26, 27, 28, 36, 37, 38, 39, 42, 43, 44, 45, 46, 47, 48, 51, 52, 70, 71, 125, 126, 127, 128, 129, 130, 131, 132, 133, 134, 135, 136], [0.9562, 0.9177, 0.8853, 0.9436, 0.2498, 0.2606, 0.227, 0.197, 0.9412, 0.9117, 0.2544, 0.2329, 0.9258, 0.8284, 0.7978, 0.9118, 0.8617, 0.83, 0.2443, 0.1605, 0.009977, 0.2133, 0.2, 0.8791, 0.8803, 0.8708, 0.9005, 0.8788, 0.8619, 0.0961, 0.06989, 0.0893, 0.05379, 0.09383, 0.07244]): _vg.add([_i], _w, 'REPLACE')
_vg = ob_cube.vertex_groups.new(name='Upper Leg.R')
for _i, _w in zip([19, 20, 35, 222, 223, 224, 225, 230, 231, 232, 233, 234, 235, 236, 237, 239, 240, 243, 244, 245, 246, 330, 331, 332, 333, 334, 335, 336, 337, 338, 339, 340, 341, 388, 389, 390], [0.0, 0.0, 0.0, 0.6333, 1.0, 1.0, 0.9562, 0.7471, 0.7364, 0.7715, 0.802, 1.0, 1.0, 0.9495, 0.9775, 0.8661, 1.0, 0.7425, 0.7658, 0.9496, 0.9825, 0.1182, 0.118, 0.1249, 0.09764, 0.1175, 0.1363, 0.8971, 0.927, 0.9047, 0.9445, 0.8998, 0.9254, 0.0, 0.1703, 0.4938]): _vg.add([_i], _w, 'REPLACE')
_vg = ob_cube.vertex_groups.new(name='Lower Leg.R')
for _i, _w in zip([226, 227, 228, 229, 230, 231, 232, 233, 241, 242, 243, 244, 247, 248, 249, 250, 251, 252, 253, 256, 257, 275, 276, 330, 331, 332, 333, 334, 335, 336, 337, 338, 339, 340, 341], [0.9562, 0.9177, 0.8853, 0.9436, 0.2498, 0.2606, 0.227, 0.197, 0.9412, 0.9117, 0.2544, 0.2329, 0.9258, 0.8284, 0.7978, 0.9118, 0.8617, 0.83, 0.2443, 0.1605, 0.009977, 0.2133, 0.2, 0.8791, 0.8803, 0.8708, 0.9005, 0.8788, 0.8619, 0.0961, 0.06989, 0.0893, 0.05379, 0.09383, 0.07244]): _vg.add([_i], _w, 'REPLACE')
_vg = ob_cube.vertex_groups.new(name='Foot.L')
for _i, _w in zip([21, 22, 23, 24, 36, 37, 42, 43, 44, 45, 46, 47, 48, 49, 50, 51, 52, 53, 54, 55, 56, 57, 58, 59, 60, 61, 62, 63, 64, 65, 66, 67, 68, 69, 70, 71], [0.02568, 0.06957, 0.09432, 0.04737, 0.05064, 0.07537, 0.06946, 0.1504, 0.1716, 0.08168, 0.1282, 0.1538, 1.0, 1.0, 1.0, 1.0, 1.0, 1.0, 0.1412, 0.1615, 0.005748, 0.037, 0.005803, 0.02932, 0.2053, 0.2521, 1.0, 1.0, 1.0, 1.0, 1.0, 1.0, 1.0, 1.0, 1.0, 1.0]): _vg.add([_i], _w, 'REPLACE')
_vg = ob_cube.vertex_groups.new(name='Toes.L')
for _i, _w in zip([49, 50, 53, 54, 55, 56, 57, 58, 59, 60, 61, 62, 63, 64, 65, 66, 67, 68, 69], [0.1028, 0.1342, 0.01183, 0.848, 0.8221, 0.9699, 0.9523, 0.9704, 0.9568, 0.7851, 0.7273, 0.2396, 0.2466, 0.126, 0.1218, 0.1166, 0.1043, 0.02776, 0.027]): _vg.add([_i], _w, 'REPLACE')
_vg = ob_cube.vertex_groups.new(name='Foot.R')
for _i, _w in zip([226, 227, 228, 229, 241, 242, 247, 248, 249, 250, 251, 252, 253, 254, 255, 256, 257, 258, 259, 260, 261, 262, 263, 264, 265, 266, 267, 268, 269, 270, 271, 272, 273, 274, 275, 276], [0.02568, 0.06957, 0.09432, 0.04737, 0.05064, 0.07537, 0.06946, 0.1504, 0.1716, 0.08168, 0.1282, 0.1538, 1.0, 1.0, 1.0, 1.0, 1.0, 1.0, 0.1412, 0.1615, 0.005748, 0.037, 0.005803, 0.02932, 0.2053, 0.2521, 1.0, 1.0, 1.0, 1.0, 1.0, 1.0, 1.0, 1.0, 1.0, 1.0]): _vg.add([_i], _w, 'REPLACE')
_vg = ob_cube.vertex_groups.new(name='Toes.R')
for _i, _w in zip([254, 255, 258, 259, 260, 261, 262, 263, 264, 265, 266, 267, 268, 269, 270, 271, 272, 273, 274], [0.1028, 0.1342, 0.01183, 0.848, 0.8221, 0.9699, 0.9523, 0.9704, 0.9568, 0.7851, 0.7273, 0.2396, 0.2466, 0.126, 0.1218, 0.1166, 0.1043, 0.02776, 0.027]): _vg.add([_i], _w, 'REPLACE')
_vg = ob_cube.vertex_groups.new(name='Hat')
_m = ob_cube.modifiers.new('Armature', 'ARMATURE')
_m.object = ob_armature

# ---- collection membership
col_collection_1.objects.link(ob_armature)
col_collection_1.objects.link(ob_cube)

# ---- scene / render settings (as saved in the file)
scene.frame_start = 1; scene.frame_end = 30; scene.frame_set(22)
scene.render.engine = 'BLENDER_EEVEE_NEXT'
scene.render.resolution_percentage = 50
scene.render.dither_intensity = 0.0
scene.cycles.use_denoising = False
scene.cycles.samples = 10
scene.cycles.sampling_pattern = 'TABULATED_SOBOL'
scene.cycles.light_sampling_threshold = 0.0
scene.cycles.use_adaptive_sampling = False
scene.cycles.use_light_tree = False
scene.cycles.blur_glossy = 0.0
scene.cycles.pixel_filter_type = 'GAUSSIAN'
scene.cycles.sample_clamp_indirect = 0.0
scene.view_settings.view_transform = 'Standard'
bpy.context.view_layer.update()

# ---- added for rendering (the .blend has no active camera and no usable light): camera, sun
cam_auto = bpy.data.cameras.new('AutoCamera')
cam_auto.lens = 50.0
cam_auto.sensor_width = 36.0
cam_auto.clip_end = 1000.0
ob_auto_camera = bpy.data.objects.new('AutoCamera', cam_auto)
scene.collection.objects.link(ob_auto_camera)
ob_auto_camera.location = (12.2305, -19.6362, 4.6693)
ob_auto_camera.rotation_euler = (1.09748, -7.21219e-08, 0.694738)
scene.camera = ob_auto_camera
light_auto_sun = bpy.data.lights.new('AutoSun', 'SUN')
light_auto_sun.energy = 3.0
light_auto_sun.angle = 0.0523599
ob_auto_sun = bpy.data.objects.new('AutoSun', light_auto_sun)
scene.collection.objects.link(ob_auto_sun)
ob_auto_sun.rotation_euler = (0.872665, 0.174533, 0.523599)
bpy.context.view_layer.update()
